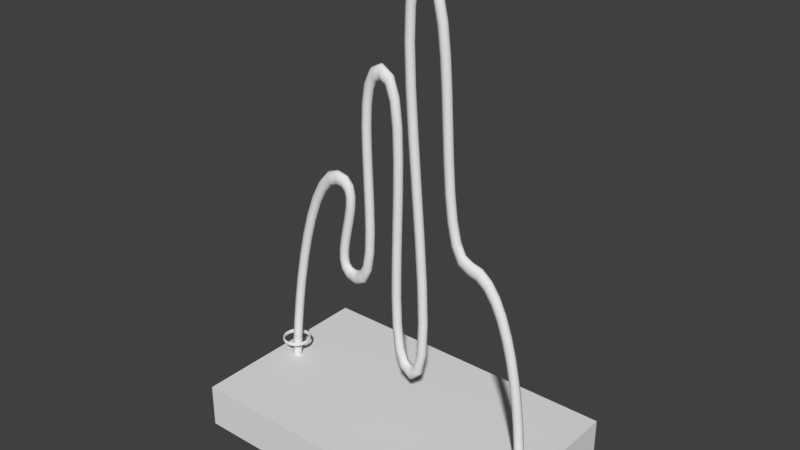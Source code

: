 # Source: WireLoopS.blend  (saved by Blender 2.78.0; exported with 4.5.12 LTS)
import bpy
from mathutils import Matrix  # noqa: F401  (used for matrix-valued properties, if any)

bpy.ops.wm.read_factory_settings(use_empty=True)
scene = bpy.context.scene
scene.name = 'Scene'

# ---- collections
col_collection_1 = bpy.data.collections.new('Collection 1'); scene.collection.children.link(col_collection_1)

# ---- materials (node trees are filled in below, after node groups)
mat_wood = bpy.data.materials.new('Wood')
mat_wood.alpha_threshold = 0.0
mat_wood.use_transparent_shadow = False
mat_wood.roughness = 0.5
mat_coppertube = bpy.data.materials.new('CopperTube')
mat_coppertube.alpha_threshold = 0.0
mat_coppertube.use_transparent_shadow = False
mat_coppertube.roughness = 0.5
mat_copperwire = bpy.data.materials.new('CopperWire')
mat_copperwire.alpha_threshold = 0.0
mat_copperwire.use_transparent_shadow = False
mat_copperwire.roughness = 0.5

# ---- material node trees

# ---- world
world_world = bpy.data.worlds.new('World'); scene.world = world_world
world_world.color = (0.05088, 0.05088, 0.05088)
world_world.use_sun_shadow = False
world_world.sun_shadow_jitter_overblur = 0.0
world_world.cycles.sampling_method = 'MANUAL'

# ---- meshes
me_cube_001 = bpy.data.meshes.new('Cube.001')
me_cube_001.from_pydata([(3.827, 2.334, -0.971), (3.827, -2.334, -0.971), (-3.827, -2.334, -0.971), (-3.827, 2.334, -0.971), (3.827, 2.334, 0.08399), (3.827, -2.334, 0.08399), (-3.827, -2.334, 0.08399), (-3.827, 2.334, 0.08399)], [], [(0, 1, 2, 3), (4, 7, 6, 5), (0, 4, 5, 1), (1, 5, 6, 2), (2, 6, 7, 3), (4, 0, 3, 7)])
_uv = me_cube_001.uv_layers.new(name='UVMap')
_uv.uv.foreach_set('vector', [0.8, 0.1592, 1.0, 0.1592, 1.0, 0.3184, 0.8, 0.3184, 1.0, 0.0, 1.0, 0.1592, 0.8, 0.1592, 0.8, 3.796e-08, 0.4, 0.0, 0.4, 1.0, 0.2, 1.0, 0.2, 0.0, 0.4, 1.0, 0.4, 0.0, 0.6, 0.0, 0.6, 1.0, 2.027e-07, 1.0, 0.0, 2.847e-08, 0.2, 0.0, 0.2, 1.0, 0.8, 0.0, 0.8, 1.0, 0.6, 1.0, 0.6, 0.0])
me_cube_001.materials.append(mat_wood)
me_cube_001.use_remesh_preserve_volume = False
me_cube_001.use_remesh_preserve_attributes = False
me_cube_001.use_mirror_vertex_groups = False
me_cube_001.update()
me_mesh = bpy.data.meshes.new('Mesh')
me_mesh.from_pydata([(0.0903, 1.606e-07, -3.674), (0.1224, -0.07779, -3.678), (0.2, -0.11, -3.688), (0.2776, -0.07779, -3.698), (0.3097, 1.618e-07, -3.702), (0.2776, 0.07779, -3.698), (0.2, 0.11, -3.688), (0.1224, 0.07779, -3.678), (0.1016, 1.459e-07, -3.339), (0.1337, -0.07779, -3.343), (0.2113, -0.11, -3.353), (0.2889, -0.07779, -3.362), (0.321, 1.472e-07, -3.366), (0.2889, 0.07779, -3.362), (0.2113, 0.11, -3.353), (0.1337, 0.07779, -3.343), (0.136, 1.259e-07, -2.881), (0.1679, -0.07779, -2.888), (0.245, -0.11, -2.904), (0.3221, -0.07779, -2.92), (0.354, 1.279e-07, -2.927), (0.3221, 0.07779, -2.92), (0.245, 0.11, -2.904), (0.1679, 0.07779, -2.888), (0.1924, 1.023e-07, -2.34), (0.2242, -0.07779, -2.349), (0.3008, -0.11, -2.37), (0.3773, -0.07779, -2.391), (0.4091, 1.049e-07, -2.4), (0.3773, 0.07779, -2.391), (0.3008, 0.11, -2.37), (0.2242, 0.07779, -2.349), (0.2708, 7.611e-08, -1.741), (0.3023, -0.07779, -1.752), (0.3783, -0.11, -1.777), (0.4543, -0.07779, -1.803), (0.4857, 7.929e-08, -1.814), (0.4543, 0.07779, -1.803), (0.3783, 0.11, -1.777), (0.3023, 0.07779, -1.752), (0.371, 4.852e-08, -1.11), (0.4021, -0.07779, -1.123), (0.4773, -0.11, -1.153), (0.5524, -0.07779, -1.184), (0.5836, 5.232e-08, -1.197), (0.5524, 0.07779, -1.184), (0.4773, 0.11, -1.153), (0.4021, 0.07779, -1.123), (0.4927, 2.068e-08, -0.4731), (0.5234, -0.07779, -0.4883), (0.5974, -0.11, -0.525), (0.6714, -0.07779, -0.5616), (0.7021, 2.521e-08, -0.5768), (0.6714, 0.07779, -0.5616), (0.5974, 0.11, -0.525), (0.5234, 0.07779, -0.4883), (0.6361, -6.264e-09, 0.1433), (0.6661, -0.07779, 0.125), (0.7384, -0.11, 0.08086), (0.8107, -0.07779, 0.03671), (0.8406, -8.049e-10, 0.01841), (0.8107, 0.07779, 0.03671), (0.7384, 0.11, 0.08086), (0.6661, 0.07779, 0.125), (0.8017, -3.119e-08, 0.7135), (0.8305, -0.07779, 0.6911), (0.8999, -0.11, 0.6369), (0.9693, -0.07779, 0.5828), (0.998, -2.449e-08, 0.5604), (0.9693, 0.07779, 0.5828), (0.8999, 0.11, 0.6369), (0.8305, 0.07779, 0.6911), (0.9909, -5.3e-08, 1.212), (1.017, -0.07779, 1.184), (1.082, -0.11, 1.116), (1.146, -0.07779, 1.048), (1.172, -4.458e-08, 1.02), (1.146, 0.07779, 1.048), (1.082, 0.11, 1.116), (1.017, 0.07779, 1.184), (1.207, -7.06e-08, 1.615), (1.229, -0.07779, 1.579), (1.283, -0.11, 1.492), (1.337, -0.07779, 1.404), (1.359, -5.98e-08, 1.368), (1.337, 0.07779, 1.404), (1.283, 0.11, 1.492), (1.229, 0.07779, 1.579), (1.458, -8.271e-08, 1.892), (1.471, -0.07779, 1.846), (1.504, -0.11, 1.736), (1.537, -0.07779, 1.626), (1.551, -6.906e-08, 1.58), (1.537, 0.07779, 1.626), (1.504, 0.11, 1.736), (1.471, 0.07779, 1.846), (1.74, -8.715e-08, 1.994), (1.742, -0.07779, 1.944), (1.745, -0.11, 1.822), (1.748, -0.07779, 1.701), (1.749, -7.218e-08, 1.651), (1.748, 0.07779, 1.701), (1.745, 0.11, 1.822), (1.742, 0.07779, 1.944), (1.989, -8.46e-08, 1.935), (1.976, -0.07779, 1.889), (1.945, -0.11, 1.775), (1.914, -0.07779, 1.662), (1.902, -7.061e-08, 1.615), (1.914, 0.07779, 1.662), (1.945, 0.11, 1.775), (1.976, 0.07779, 1.889), (2.151, -7.66e-08, 1.752), (2.124, -0.07779, 1.722), (2.058, -0.11, 1.648), (1.992, -0.07779, 1.574), (1.965, -6.749e-08, 1.544), (1.992, 0.07779, 1.574), (2.058, 0.11, 1.648), (2.124, 0.07779, 1.722), (2.212, -6.469e-08, 1.48), (2.18, -0.07779, 1.473), (2.101, -0.11, 1.457), (2.022, -0.07779, 1.441), (1.99, -6.267e-08, 1.434), (2.022, 0.07779, 1.441), (2.101, 0.11, 1.457), (2.18, 0.07779, 1.473), (2.201, -5.208e-08, 1.191), (2.169, -0.07779, 1.199), (2.091, -0.11, 1.217), (2.014, -0.07779, 1.236), (1.982, -5.434e-08, 1.243), (2.014, 0.07779, 1.236), (2.091, 0.11, 1.217), (2.169, 0.07779, 1.199), (2.153, -3.929e-08, 0.8988), (2.122, -0.07779, 0.9126), (2.047, -0.11, 0.9457), (1.972, -0.07779, 0.9789), (1.941, -4.339e-08, 0.9927), (1.972, 0.07779, 0.9789), (2.047, 0.11, 0.9457), (2.122, 0.07779, 0.9126), (2.089, -2.646e-08, 0.6054), (2.059, -0.07779, 0.6208), (1.985, -0.11, 0.6581), (1.911, -0.07779, 0.6954), (1.88, -3.107e-08, 0.7109), (1.911, 0.07779, 0.6954), (1.985, 0.11, 0.6581), (2.059, 0.07779, 0.6208), (2.028, -1.414e-08, 0.3236), (1.997, -0.07779, 0.3373), (1.923, -0.11, 0.3705), (1.848, -0.07779, 0.4037), (1.817, -1.825e-08, 0.4174), (1.848, 0.07779, 0.4037), (1.923, 0.11, 0.3705), (1.997, 0.07779, 0.3373), (1.987, -3.194e-09, 0.07308), (1.955, -0.07779, 0.08065), (1.878, -0.11, 0.09893), (1.801, -0.07779, 0.1172), (1.769, -5.454e-09, 0.1248), (1.801, 0.07779, 0.1172), (1.878, 0.11, 0.09893), (1.955, 0.07779, 0.08065), (1.98, 5.138e-09, -0.1176), (1.947, -0.07779, -0.1243), (1.869, -0.11, -0.1406), (1.79, -0.07779, -0.1569), (1.757, 7.151e-09, -0.1636), (1.79, 0.07779, -0.1569), (1.869, 0.11, -0.1406), (1.947, 0.07779, -0.1243), (2.004, 9.952e-09, -0.2277), (1.977, -0.07779, -0.2582), (1.911, -0.11, -0.332), (1.846, -0.07779, -0.4057), (1.819, 1.907e-08, -0.4362), (1.846, 0.07779, -0.4057), (1.911, 0.11, -0.332), (1.977, 0.07779, -0.2582), (2.068, 1.308e-08, -0.2992), (2.055, -0.07779, -0.3461), (2.024, -0.11, -0.4592), (1.994, -0.07779, -0.5723), (1.981, 2.707e-08, -0.6192), (1.994, 0.07779, -0.5723), (2.024, 0.11, -0.4592), (2.055, 0.07779, -0.3461), (2.216, 1.46e-08, -0.3341), (2.219, -0.07779, -0.3845), (2.225, -0.11, -0.5062), (2.231, -0.07779, -0.628), (2.233, 2.966e-08, -0.6784), (2.231, 0.07779, -0.628), (2.225, 0.11, -0.5062), (2.219, 0.07779, -0.3845), (2.364, 1.155e-08, -0.2642), (2.384, -0.07779, -0.3064), (2.431, -0.11, -0.4084), (2.479, -0.07779, -0.5103), (2.499, 2.415e-08, -0.5525), (2.479, 0.07779, -0.5103), (2.431, 0.11, -0.4084), (2.384, 0.07779, -0.3064), (2.46, 2.715e-09, -0.06212), (2.49, -0.07779, -0.08344), (2.561, -0.11, -0.1349), (2.633, -0.07779, -0.1864), (2.663, 9.079e-09, -0.2077), (2.633, 0.07779, -0.1864), (2.561, 0.11, -0.1349), (2.49, 0.07779, -0.08344), (2.521, -1.336e-08, 0.3056), (2.553, -0.07779, 0.2978), (2.63, -0.11, 0.279), (2.707, -0.07779, 0.2602), (2.739, -1.103e-08, 0.2524), (2.707, 0.07779, 0.2602), (2.63, 0.11, 0.279), (2.553, 0.07779, 0.2978), (2.543, -3.506e-08, 0.8022), (2.575, -0.07779, 0.801), (2.653, -0.11, 0.7982), (2.731, -0.07779, 0.7955), (2.763, -3.472e-08, 0.7943), (2.731, 0.07779, 0.7955), (2.653, 0.11, 0.7982), (2.575, 0.07779, 0.801), (2.535, -6.038e-08, 1.381), (2.567, -0.07779, 1.383), (2.645, -0.11, 1.388), (2.723, -0.07779, 1.392), (2.755, -6.094e-08, 1.394), (2.723, 0.07779, 1.392), (2.645, 0.11, 1.388), (2.567, 0.07779, 1.383), (2.512, -8.755e-08, 2.003), (2.544, -0.07779, 2.006), (2.622, -0.11, 2.012), (2.7, -0.07779, 2.019), (2.732, -8.838e-08, 2.022), (2.7, 0.07779, 2.019), (2.622, 0.11, 2.012), (2.544, 0.07779, 2.006), (2.489, -1.15e-07, 2.63), (2.521, -0.07779, 2.632), (2.599, -0.11, 2.637), (2.677, -0.07779, 2.641), (2.709, -1.155e-07, 2.643), (2.677, 0.07779, 2.641), (2.599, 0.11, 2.637), (2.521, 0.07779, 2.632), (2.481, -1.412e-07, 3.23), (2.513, -0.07779, 3.229), (2.591, -0.11, 3.226), (2.669, -0.07779, 3.224), (2.701, -1.409e-07, 3.222), (2.669, 0.07779, 3.224), (2.591, 0.11, 3.226), (2.513, 0.07779, 3.229), (2.505, -1.649e-07, 3.772), (2.537, -0.07779, 3.764), (2.614, -0.11, 3.746), (2.691, -0.07779, 3.727), (2.723, -1.626e-07, 3.719), (2.691, 0.07779, 3.727), (2.614, 0.11, 3.746), (2.537, 0.07779, 3.764), (2.581, -1.85e-07, 4.232), (2.611, -0.07779, 4.211), (2.683, -0.11, 4.16), (2.754, -0.07779, 4.108), (2.784, -1.786e-07, 4.087), (2.754, 0.07779, 4.108), (2.683, 0.11, 4.16), (2.611, 0.07779, 4.211), (2.745, -2.001e-07, 4.577), (2.765, -0.07779, 4.535), (2.813, -0.11, 4.433), (2.86, -0.07779, 4.331), (2.88, -1.875e-07, 4.289), (2.86, 0.07779, 4.331), (2.813, 0.11, 4.433), (2.765, 0.07779, 4.535), (3.026, -2.059e-07, 4.71), (3.024, -0.07779, 4.658), (3.019, -0.11, 4.531), (3.015, -0.07779, 4.404), (3.013, -1.902e-07, 4.352), (3.015, 0.07779, 4.404), (3.019, 0.11, 4.531), (3.024, 0.07779, 4.658), (3.305, -1.978e-07, 4.525), (3.282, -0.07779, 4.486), (3.226, -0.11, 4.394), (3.17, -0.07779, 4.301), (3.147, -1.863e-07, 4.263), (3.17, 0.07779, 4.301), (3.226, 0.11, 4.394), (3.282, 0.07779, 4.486), (3.462, -1.781e-07, 4.074), (3.431, -0.07779, 4.057), (3.357, -0.11, 4.017), (3.283, -0.07779, 3.977), (3.252, -1.731e-07, 3.961), (3.283, 0.07779, 3.977), (3.357, 0.11, 4.017), (3.431, 0.07779, 4.057), (3.537, -1.517e-07, 3.469), (3.505, -0.07779, 3.464), (3.427, -0.11, 3.449), (3.35, -0.07779, 3.435), (3.318, -1.499e-07, 3.429), (3.35, 0.07779, 3.435), (3.427, 0.11, 3.449), (3.505, 0.07779, 3.464), (3.562, -1.198e-07, 2.741), (3.53, -0.07779, 2.74), (3.452, -0.11, 2.738), (3.374, -0.07779, 2.735), (3.342, -1.195e-07, 2.734), (3.374, 0.07779, 2.735), (3.452, 0.11, 2.738), (3.53, 0.07779, 2.74), (3.556, -8.422e-08, 1.927), (3.524, -0.07779, 1.928), (3.446, -0.11, 1.931), (3.368, -0.07779, 1.934), (3.336, -8.458e-08, 1.935), (3.368, 0.07779, 1.934), (3.446, 0.11, 1.931), (3.524, 0.07779, 1.928), (3.535, -4.675e-08, 1.069), (3.502, -0.07779, 1.071), (3.425, -0.11, 1.076), (3.347, -0.07779, 1.08), (3.315, -4.73e-08, 1.082), (3.347, 0.07779, 1.08), (3.425, 0.11, 1.076), (3.502, 0.07779, 1.071), (3.514, -9.47e-09, 0.2167), (3.481, -0.07779, 0.2179), (3.404, -0.11, 0.2208), (3.326, -0.07779, 0.2237), (3.294, -9.83e-09, 0.2249), (3.326, 0.07779, 0.2237), (3.404, 0.11, 0.2208), (3.481, 0.07779, 0.2179), (3.508, 2.548e-08, -0.5829), (3.476, -0.07779, -0.5839), (3.398, -0.11, -0.5864), (3.32, -0.07779, -0.5888), (3.288, 2.578e-08, -0.5899), (3.32, 0.07779, -0.5888), (3.398, 0.11, -0.5864), (3.476, 0.07779, -0.5839), (3.532, 5.585e-08, -1.278), (3.5, -0.07779, -1.284), (3.422, -0.11, -1.298), (3.345, -0.07779, -1.312), (3.313, 5.761e-08, -1.318), (3.345, 0.07779, -1.312), (3.422, 0.11, -1.298), (3.5, 0.07779, -1.284), (3.597, 7.909e-08, -1.809), (3.567, -0.07779, -1.826), (3.492, -0.11, -1.866), (3.418, -0.07779, -1.906), (3.387, 8.402e-08, -1.922), (3.418, 0.07779, -1.906), (3.492, 0.11, -1.866), (3.567, 0.07779, -1.826), (3.702, 9.228e-08, -2.111), (3.679, -0.07779, -2.15), (3.623, -0.11, -2.242), (3.567, -0.07779, -2.335), (3.544, 1.037e-07, -2.373), (3.567, 0.07779, -2.335), (3.623, 0.11, -2.242), (3.679, 0.07779, -2.15), (3.822, 9.576e-08, -2.191), (3.825, -0.07779, -2.246), (3.83, -0.11, -2.379), (3.836, -0.07779, -2.513), (3.838, 1.122e-07, -2.568), (3.836, 0.07779, -2.513), (3.83, 0.11, -2.379), (3.825, 0.07779, -2.246), (3.933, 9.135e-08, -2.09), (3.96, -0.07779, -2.123), (4.026, -0.11, -2.201), (4.091, -0.07779, -2.28), (4.118, 1.011e-07, -2.313), (4.091, 0.07779, -2.28), (4.026, 0.11, -2.201), (3.96, 0.07779, -2.123), (4.016, 7.331e-08, -1.677), (4.048, -0.07779, -1.686), (4.125, -0.11, -1.706), (4.202, -0.07779, -1.727), (4.234, 7.585e-08, -1.735), (4.202, 0.07779, -1.727), (4.125, 0.11, -1.706), (4.048, 0.07779, -1.686), (4.038, 4.189e-08, -0.9583), (4.07, -0.07779, -0.958), (4.148, -0.11, -0.9573), (4.226, -0.07779, -0.9567), (4.258, 4.181e-08, -0.9564), (4.226, 0.07779, -0.9567), (4.148, 0.11, -0.9573), (4.07, 0.07779, -0.958), (4.003, 1.397e-09, -0.03195), (4.035, -0.07779, -0.02795), (4.113, -0.11, -0.0183), (4.19, -0.07779, -0.008648), (4.222, 2.032e-10, -0.004648), (4.19, 0.07779, -0.008648), (4.113, 0.11, -0.0183), (4.035, 0.07779, -0.02795), (3.93, -4.495e-08, 1.028), (3.962, -0.07779, 1.034), (4.039, -0.11, 1.048), (4.116, -0.07779, 1.061), (4.148, -4.664e-08, 1.067), (4.116, 0.07779, 1.061), (4.039, 0.11, 1.048), (3.962, 0.07779, 1.034), (3.837, -9.424e-08, 2.156), (3.869, -0.07779, 2.162), (3.946, -0.11, 2.177), (4.023, -0.07779, 2.192), (4.055, -9.607e-08, 2.198), (4.023, 0.07779, 2.192), (3.946, 0.11, 2.177), (3.869, 0.07779, 2.162), (3.744, -1.437e-07, 3.287), (3.776, -0.07779, 3.292), (3.853, -0.11, 3.306), (3.931, -0.07779, 3.32), (3.963, -1.454e-07, 3.325), (3.931, 0.07779, 3.32), (3.853, 0.11, 3.306), (3.776, 0.07779, 3.292), (3.67, -1.905e-07, 4.358), (3.702, -0.07779, 4.362), (3.78, -0.11, 4.372), (3.857, -0.07779, 4.382), (3.889, -1.917e-07, 4.386), (3.857, 0.07779, 4.382), (3.78, 0.11, 4.372), (3.702, 0.07779, 4.362), (3.634, -2.321e-07, 5.31), (3.667, -0.07779, 5.31), (3.744, -0.11, 5.311), (3.822, -0.07779, 5.312), (3.855, -2.322e-07, 5.312), (3.822, 0.07779, 5.312), (3.744, 0.11, 5.311), (3.667, 0.07779, 5.31), (3.658, -2.662e-07, 6.089), (3.69, -0.07779, 6.08), (3.767, -0.11, 6.06), (3.844, -0.07779, 6.039), (3.876, -2.636e-07, 6.031), (3.844, 0.07779, 6.039), (3.767, 0.11, 6.06), (3.69, 0.07779, 6.08), (3.774, -2.914e-07, 6.666), (3.801, -0.07779, 6.634), (3.866, -0.11, 6.555), (3.932, -0.07779, 6.476), (3.959, -2.817e-07, 6.444), (3.932, 0.07779, 6.476), (3.866, 0.11, 6.555), (3.801, 0.07779, 6.634), (4.05, -3.024e-07, 6.918), (4.054, -0.07779, 6.864), (4.062, -0.11, 6.733), (4.07, -0.07779, 6.602), (4.074, -2.862e-07, 6.548), (4.07, 0.07779, 6.602), (4.062, 0.11, 6.733), (4.054, 0.07779, 6.864), (4.347, -2.954e-07, 6.757), (4.327, -0.07779, 6.716), (4.279, -0.11, 6.616), (4.231, -0.07779, 6.516), (4.211, -2.83e-07, 6.474), (4.231, 0.07779, 6.516), (4.279, 0.11, 6.616), (4.327, 0.07779, 6.716), (4.535, -2.786e-07, 6.375), (4.506, -0.07779, 6.351), (4.437, -0.11, 6.294), (4.367, -0.07779, 6.238), (4.338, -2.716e-07, 6.214), (4.367, 0.07779, 6.238), (4.437, 0.11, 6.294), (4.506, 0.07779, 6.351), (4.654, -2.559e-07, 5.853), (4.623, -0.07779, 5.841), (4.547, -0.11, 5.81), (4.472, -0.07779, 5.779), (4.441, -2.52e-07, 5.766), (4.472, 0.07779, 5.779), (4.547, 0.11, 5.81), (4.623, 0.07779, 5.841), (4.732, -2.285e-07, 5.228), (4.7, -0.07779, 5.221), (4.623, -0.11, 5.203), (4.546, -0.07779, 5.185), (4.514, -2.263e-07, 5.177), (4.546, 0.07779, 5.185), (4.623, 0.11, 5.203), (4.7, 0.07779, 5.221), (4.785, -1.98e-07, 4.531), (4.753, -0.07779, 4.526), (4.675, -0.11, 4.514), (4.598, -0.07779, 4.502), (4.566, -1.966e-07, 4.497), (4.598, 0.07779, 4.502), (4.675, 0.11, 4.514), (4.753, 0.07779, 4.526), (4.825, -1.66e-07, 3.798), (4.793, -0.07779, 3.794), (4.716, -0.11, 3.784), (4.638, -0.07779, 3.774), (4.606, -1.648e-07, 3.77), (4.638, 0.07779, 3.774), (4.716, 0.11, 3.784), (4.793, 0.07779, 3.794), (4.866, -1.343e-07, 3.071), (4.834, -0.07779, 3.066), (4.756, -0.11, 3.055), (4.679, -0.07779, 3.043), (4.647, -1.328e-07, 3.038), (4.679, 0.07779, 3.043), (4.756, 0.11, 3.055), (4.834, 0.07779, 3.066), (4.917, -1.045e-07, 2.391), (4.885, -0.07779, 2.384), (4.808, -0.11, 2.366), (4.731, -0.07779, 2.348), (4.699, -1.023e-07, 2.34), (4.731, 0.07779, 2.348), (4.808, 0.11, 2.366), (4.885, 0.07779, 2.384), (4.99, -7.879e-08, 1.802), (4.959, -0.07779, 1.79), (4.884, -0.11, 1.759), (4.809, -0.07779, 1.728), (4.777, -7.496e-08, 1.715), (4.809, 0.07779, 1.728), (4.884, 0.11, 1.759), (4.959, 0.07779, 1.79), (5.093, -5.919e-08, 1.354), (5.064, -0.07779, 1.331), (4.995, -0.11, 1.274), (4.925, -0.07779, 1.217), (4.897, -5.218e-08, 1.194), (4.925, 0.07779, 1.217), (4.995, 0.11, 1.274), (5.064, 0.07779, 1.331), (5.221, -4.783e-08, 1.094), (5.201, -0.07779, 1.053), (5.153, -0.11, 0.9526), (5.105, -0.07779, 0.8524), (5.085, -3.545e-08, 0.8109), (5.105, 0.07779, 0.8524), (5.153, 0.11, 0.9526), (5.201, 0.07779, 1.053), (5.397, -4.365e-08, 0.9986), (5.389, -0.07779, 0.9508), (5.369, -0.11, 0.8353), (5.35, -0.07779, 0.7198), (5.341, -2.937e-08, 0.672), (5.35, 0.07779, 0.7198), (5.369, 0.11, 0.8353), (5.389, 0.07779, 0.9508), (5.644, -4.078e-08, 0.9328), (5.634, -0.07779, 0.8856), (5.608, -0.11, 0.7717), (5.582, -0.07779, 0.6578), (5.571, -2.669e-08, 0.6107), (5.582, 0.07779, 0.6578), (5.608, 0.11, 0.7717), (5.634, 0.07779, 0.8856), (5.888, -3.205e-08, 0.7332), (5.869, -0.07779, 0.6927), (5.823, -0.11, 0.5951), (5.777, -0.07779, 0.4975), (5.759, -1.998e-08, 0.4571), (5.777, 0.07779, 0.4975), (5.823, 0.11, 0.5951), (5.869, 0.07779, 0.6927), (6.098, -1.898e-08, 0.4343), (6.074, -0.07779, 0.4013), (6.016, -0.11, 0.3217), (5.957, -0.07779, 0.2422), (5.933, -9.144e-09, 0.2092), (5.957, 0.07779, 0.2422), (6.016, 0.11, 0.3217), (6.074, 0.07779, 0.4013), (6.279, -2.551e-09, 0.05836), (6.252, -0.07779, 0.03183), (6.186, -0.11, -0.03219), (6.12, -0.07779, -0.09621), (6.093, 5.365e-09, -0.1227), (6.12, 0.07779, -0.09621), (6.186, 0.11, -0.03219), (6.252, 0.07779, 0.03183), (6.434, 1.65e-08, -0.3775), (6.405, -0.07779, -0.3988), (6.335, -0.11, -0.4504), (6.265, -0.07779, -0.5019), (6.236, 2.287e-08, -0.5233), (6.265, 0.07779, -0.5019), (6.335, 0.11, -0.4504), (6.405, 0.07779, -0.3988), (6.566, 3.749e-08, -0.8577), (6.536, -0.07779, -0.8749), (6.463, -0.11, -0.9165), (6.39, -0.07779, -0.9581), (6.359, 4.264e-08, -0.9754), (6.39, 0.07779, -0.9581), (6.463, 0.11, -0.9165), (6.536, 0.07779, -0.8749), (6.675, 5.976e-08, -1.367), (6.644, -0.07779, -1.381), (6.57, -0.11, -1.414), (6.495, -0.07779, -1.448), (6.464, 6.39e-08, -1.462), (6.495, 0.07779, -1.448), (6.57, 0.11, -1.414), (6.644, 0.07779, -1.381), (6.763, 8.263e-08, -1.89), (6.732, -0.07779, -1.901), (6.656, -0.11, -1.928), (6.58, -0.07779, -1.954), (6.549, 8.591e-08, -1.965), (6.58, 0.07779, -1.954), (6.656, 0.11, -1.928), (6.732, 0.07779, -1.901), (6.831, 1.054e-07, -2.412), (6.8, -0.07779, -2.42), (6.723, -0.11, -2.44), (6.646, -0.07779, -2.461), (6.615, 1.079e-07, -2.469), (6.646, 0.07779, -2.461), (6.723, 0.11, -2.44), (6.8, 0.07779, -2.42), (6.88, 1.274e-07, -2.916), (6.848, -0.07779, -2.922), (6.771, -0.11, -2.936), (6.693, -0.07779, -2.95), (6.661, 1.292e-07, -2.956), (6.693, 0.07779, -2.95), (6.771, 0.11, -2.936), (6.848, 0.07779, -2.922), (6.909, 1.48e-07, -3.387), (6.877, -0.07779, -3.39), (6.799, -0.11, -3.398), (6.722, -0.07779, -3.406), (6.689, 1.49e-07, -3.409), (6.722, 0.07779, -3.406), (6.799, 0.11, -3.398), (6.877, 0.07779, -3.39), (6.919, 1.661e-07, -3.799), (6.887, -0.07779, -3.803), (6.809, -0.11, -3.811), (6.732, -0.07779, -3.818), (6.7, 1.671e-07, -3.822), (6.732, 0.07779, -3.818), (6.809, 0.11, -3.811), (6.887, 0.07779, -3.803)], [], [(0, 8, 15, 7), (8, 0, 1, 9), (2, 10, 9, 1), (3, 11, 10, 2), (4, 12, 11, 3), (5, 13, 12, 4), (6, 14, 13, 5), (7, 15, 14, 6), (8, 16, 23, 15), (9, 17, 16, 8), (10, 18, 17, 9), (11, 19, 18, 10), (12, 20, 19, 11), (13, 21, 20, 12), (14, 22, 21, 13), (15, 23, 22, 14), (16, 24, 31, 23), (17, 25, 24, 16), (18, 26, 25, 17), (19, 27, 26, 18), (20, 28, 27, 19), (21, 29, 28, 20), (22, 30, 29, 21), (23, 31, 30, 22), (24, 32, 39, 31), (25, 33, 32, 24), (26, 34, 33, 25), (27, 35, 34, 26), (28, 36, 35, 27), (29, 37, 36, 28), (30, 38, 37, 29), (31, 39, 38, 30), (32, 40, 47, 39), (33, 41, 40, 32), (34, 42, 41, 33), (35, 43, 42, 34), (36, 44, 43, 35), (37, 45, 44, 36), (38, 46, 45, 37), (39, 47, 46, 38), (40, 48, 55, 47), (41, 49, 48, 40), (42, 50, 49, 41), (43, 51, 50, 42), (44, 52, 51, 43), (45, 53, 52, 44), (46, 54, 53, 45), (47, 55, 54, 46), (48, 56, 63, 55), (49, 57, 56, 48), (50, 58, 57, 49), (51, 59, 58, 50), (52, 60, 59, 51), (53, 61, 60, 52), (54, 62, 61, 53), (55, 63, 62, 54), (56, 64, 71, 63), (57, 65, 64, 56), (58, 66, 65, 57), (59, 67, 66, 58), (60, 68, 67, 59), (61, 69, 68, 60), (62, 70, 69, 61), (63, 71, 70, 62), (64, 72, 79, 71), (65, 73, 72, 64), (66, 74, 73, 65), (67, 75, 74, 66), (68, 76, 75, 67), (69, 77, 76, 68), (70, 78, 77, 69), (71, 79, 78, 70), (72, 80, 87, 79), (73, 81, 80, 72), (74, 82, 81, 73), (75, 83, 82, 74), (76, 84, 83, 75), (77, 85, 84, 76), (78, 86, 85, 77), (79, 87, 86, 78), (80, 88, 95, 87), (81, 89, 88, 80), (82, 90, 89, 81), (83, 91, 90, 82), (84, 92, 91, 83), (85, 93, 92, 84), (86, 94, 93, 85), (87, 95, 94, 86), (88, 96, 103, 95), (89, 97, 96, 88), (90, 98, 97, 89), (91, 99, 98, 90), (92, 100, 99, 91), (93, 101, 100, 92), (94, 102, 101, 93), (95, 103, 102, 94), (96, 104, 111, 103), (97, 105, 104, 96), (98, 106, 105, 97), (99, 107, 106, 98), (100, 108, 107, 99), (101, 109, 108, 100), (102, 110, 109, 101), (103, 111, 110, 102), (104, 112, 119, 111), (105, 113, 112, 104), (106, 114, 113, 105), (107, 115, 114, 106), (108, 116, 115, 107), (109, 117, 116, 108), (110, 118, 117, 109), (111, 119, 118, 110), (112, 120, 127, 119), (113, 121, 120, 112), (114, 122, 121, 113), (115, 123, 122, 114), (116, 124, 123, 115), (117, 125, 124, 116), (118, 126, 125, 117), (119, 127, 126, 118), (120, 128, 135, 127), (121, 129, 128, 120), (122, 130, 129, 121), (123, 131, 130, 122), (124, 132, 131, 123), (125, 133, 132, 124), (126, 134, 133, 125), (127, 135, 134, 126), (128, 136, 143, 135), (129, 137, 136, 128), (130, 138, 137, 129), (131, 139, 138, 130), (132, 140, 139, 131), (133, 141, 140, 132), (134, 142, 141, 133), (135, 143, 142, 134), (136, 144, 151, 143), (137, 145, 144, 136), (138, 146, 145, 137), (139, 147, 146, 138), (140, 148, 147, 139), (141, 149, 148, 140), (142, 150, 149, 141), (143, 151, 150, 142), (144, 152, 159, 151), (145, 153, 152, 144), (146, 154, 153, 145), (147, 155, 154, 146), (148, 156, 155, 147), (149, 157, 156, 148), (150, 158, 157, 149), (151, 159, 158, 150), (152, 160, 167, 159), (153, 161, 160, 152), (154, 162, 161, 153), (155, 163, 162, 154), (156, 164, 163, 155), (157, 165, 164, 156), (158, 166, 165, 157), (159, 167, 166, 158), (160, 168, 175, 167), (161, 169, 168, 160), (162, 170, 169, 161), (163, 171, 170, 162), (164, 172, 171, 163), (165, 173, 172, 164), (166, 174, 173, 165), (167, 175, 174, 166), (168, 176, 183, 175), (169, 177, 176, 168), (170, 178, 177, 169), (171, 179, 178, 170), (172, 180, 179, 171), (173, 181, 180, 172), (174, 182, 181, 173), (175, 183, 182, 174), (176, 184, 191, 183), (177, 185, 184, 176), (178, 186, 185, 177), (179, 187, 186, 178), (180, 188, 187, 179), (181, 189, 188, 180), (182, 190, 189, 181), (183, 191, 190, 182), (184, 192, 199, 191), (185, 193, 192, 184), (186, 194, 193, 185), (187, 195, 194, 186), (188, 196, 195, 187), (189, 197, 196, 188), (190, 198, 197, 189), (191, 199, 198, 190), (192, 200, 207, 199), (193, 201, 200, 192), (194, 202, 201, 193), (195, 203, 202, 194), (196, 204, 203, 195), (197, 205, 204, 196), (198, 206, 205, 197), (199, 207, 206, 198), (200, 208, 215, 207), (201, 209, 208, 200), (202, 210, 209, 201), (203, 211, 210, 202), (204, 212, 211, 203), (205, 213, 212, 204), (206, 214, 213, 205), (207, 215, 214, 206), (208, 216, 223, 215), (209, 217, 216, 208), (210, 218, 217, 209), (211, 219, 218, 210), (212, 220, 219, 211), (213, 221, 220, 212), (214, 222, 221, 213), (215, 223, 222, 214), (216, 224, 231, 223), (217, 225, 224, 216), (218, 226, 225, 217), (219, 227, 226, 218), (220, 228, 227, 219), (221, 229, 228, 220), (222, 230, 229, 221), (223, 231, 230, 222), (224, 232, 239, 231), (225, 233, 232, 224), (226, 234, 233, 225), (227, 235, 234, 226), (228, 236, 235, 227), (229, 237, 236, 228), (230, 238, 237, 229), (231, 239, 238, 230), (232, 240, 247, 239), (233, 241, 240, 232), (234, 242, 241, 233), (235, 243, 242, 234), (236, 244, 243, 235), (237, 245, 244, 236), (238, 246, 245, 237), (239, 247, 246, 238), (240, 248, 255, 247), (241, 249, 248, 240), (242, 250, 249, 241), (243, 251, 250, 242), (244, 252, 251, 243), (245, 253, 252, 244), (246, 254, 253, 245), (247, 255, 254, 246), (248, 256, 263, 255), (249, 257, 256, 248), (250, 258, 257, 249), (251, 259, 258, 250), (252, 260, 259, 251), (253, 261, 260, 252), (254, 262, 261, 253), (255, 263, 262, 254), (256, 264, 271, 263), (257, 265, 264, 256), (258, 266, 265, 257), (259, 267, 266, 258), (260, 268, 267, 259), (261, 269, 268, 260), (262, 270, 269, 261), (263, 271, 270, 262), (264, 272, 279, 271), (265, 273, 272, 264), (266, 274, 273, 265), (267, 275, 274, 266), (268, 276, 275, 267), (269, 277, 276, 268), (270, 278, 277, 269), (271, 279, 278, 270), (272, 280, 287, 279), (273, 281, 280, 272), (274, 282, 281, 273), (275, 283, 282, 274), (276, 284, 283, 275), (277, 285, 284, 276), (278, 286, 285, 277), (279, 287, 286, 278), (280, 288, 295, 287), (281, 289, 288, 280), (282, 290, 289, 281), (283, 291, 290, 282), (284, 292, 291, 283), (285, 293, 292, 284), (286, 294, 293, 285), (287, 295, 294, 286), (288, 296, 303, 295), (289, 297, 296, 288), (290, 298, 297, 289), (291, 299, 298, 290), (292, 300, 299, 291), (293, 301, 300, 292), (294, 302, 301, 293), (295, 303, 302, 294), (296, 304, 311, 303), (297, 305, 304, 296), (298, 306, 305, 297), (299, 307, 306, 298), (300, 308, 307, 299), (301, 309, 308, 300), (302, 310, 309, 301), (303, 311, 310, 302), (304, 312, 319, 311), (305, 313, 312, 304), (306, 314, 313, 305), (307, 315, 314, 306), (308, 316, 315, 307), (309, 317, 316, 308), (310, 318, 317, 309), (311, 319, 318, 310), (312, 320, 327, 319), (313, 321, 320, 312), (314, 322, 321, 313), (315, 323, 322, 314), (316, 324, 323, 315), (317, 325, 324, 316), (318, 326, 325, 317), (319, 327, 326, 318), (320, 328, 335, 327), (321, 329, 328, 320), (322, 330, 329, 321), (323, 331, 330, 322), (324, 332, 331, 323), (325, 333, 332, 324), (326, 334, 333, 325), (327, 335, 334, 326), (328, 336, 343, 335), (329, 337, 336, 328), (330, 338, 337, 329), (331, 339, 338, 330), (332, 340, 339, 331), (333, 341, 340, 332), (334, 342, 341, 333), (335, 343, 342, 334), (336, 344, 351, 343), (337, 345, 344, 336), (338, 346, 345, 337), (339, 347, 346, 338), (340, 348, 347, 339), (341, 349, 348, 340), (342, 350, 349, 341), (343, 351, 350, 342), (344, 352, 359, 351), (345, 353, 352, 344), (346, 354, 353, 345), (347, 355, 354, 346), (348, 356, 355, 347), (349, 357, 356, 348), (350, 358, 357, 349), (351, 359, 358, 350), (352, 360, 367, 359), (353, 361, 360, 352), (354, 362, 361, 353), (355, 363, 362, 354), (356, 364, 363, 355), (357, 365, 364, 356), (358, 366, 365, 357), (359, 367, 366, 358), (360, 368, 375, 367), (361, 369, 368, 360), (362, 370, 369, 361), (363, 371, 370, 362), (364, 372, 371, 363), (365, 373, 372, 364), (366, 374, 373, 365), (367, 375, 374, 366), (368, 376, 383, 375), (369, 377, 376, 368), (370, 378, 377, 369), (371, 379, 378, 370), (372, 380, 379, 371), (373, 381, 380, 372), (374, 382, 381, 373), (375, 383, 382, 374), (376, 384, 391, 383), (377, 385, 384, 376), (378, 386, 385, 377), (379, 387, 386, 378), (380, 388, 387, 379), (381, 389, 388, 380), (382, 390, 389, 381), (383, 391, 390, 382), (384, 392, 399, 391), (385, 393, 392, 384), (386, 394, 393, 385), (387, 395, 394, 386), (388, 396, 395, 387), (389, 397, 396, 388), (390, 398, 397, 389), (391, 399, 398, 390), (392, 400, 407, 399), (393, 401, 400, 392), (394, 402, 401, 393), (395, 403, 402, 394), (396, 404, 403, 395), (397, 405, 404, 396), (398, 406, 405, 397), (399, 407, 406, 398), (400, 408, 415, 407), (401, 409, 408, 400), (402, 410, 409, 401), (403, 411, 410, 402), (404, 412, 411, 403), (405, 413, 412, 404), (406, 414, 413, 405), (407, 415, 414, 406), (408, 416, 423, 415), (409, 417, 416, 408), (410, 418, 417, 409), (411, 419, 418, 410), (412, 420, 419, 411), (413, 421, 420, 412), (414, 422, 421, 413), (415, 423, 422, 414), (416, 424, 431, 423), (417, 425, 424, 416), (418, 426, 425, 417), (419, 427, 426, 418), (420, 428, 427, 419), (421, 429, 428, 420), (422, 430, 429, 421), (423, 431, 430, 422), (424, 432, 439, 431), (425, 433, 432, 424), (426, 434, 433, 425), (427, 435, 434, 426), (428, 436, 435, 427), (429, 437, 436, 428), (430, 438, 437, 429), (431, 439, 438, 430), (432, 440, 447, 439), (433, 441, 440, 432), (434, 442, 441, 433), (435, 443, 442, 434), (436, 444, 443, 435), (437, 445, 444, 436), (438, 446, 445, 437), (439, 447, 446, 438), (440, 448, 455, 447), (441, 449, 448, 440), (442, 450, 449, 441), (443, 451, 450, 442), (444, 452, 451, 443), (445, 453, 452, 444), (446, 454, 453, 445), (447, 455, 454, 446), (448, 456, 463, 455), (449, 457, 456, 448), (450, 458, 457, 449), (451, 459, 458, 450), (452, 460, 459, 451), (453, 461, 460, 452), (454, 462, 461, 453), (455, 463, 462, 454), (456, 464, 471, 463), (457, 465, 464, 456), (458, 466, 465, 457), (459, 467, 466, 458), (460, 468, 467, 459), (461, 469, 468, 460), (462, 470, 469, 461), (463, 471, 470, 462), (464, 472, 479, 471), (465, 473, 472, 464), (466, 474, 473, 465), (467, 475, 474, 466), (468, 476, 475, 467), (469, 477, 476, 468), (470, 478, 477, 469), (471, 479, 478, 470), (472, 480, 487, 479), (473, 481, 480, 472), (474, 482, 481, 473), (475, 483, 482, 474), (476, 484, 483, 475), (477, 485, 484, 476), (478, 486, 485, 477), (479, 487, 486, 478), (480, 488, 495, 487), (481, 489, 488, 480), (482, 490, 489, 481), (483, 491, 490, 482), (484, 492, 491, 483), (485, 493, 492, 484), (486, 494, 493, 485), (487, 495, 494, 486), (488, 496, 503, 495), (489, 497, 496, 488), (490, 498, 497, 489), (491, 499, 498, 490), (492, 500, 499, 491), (493, 501, 500, 492), (494, 502, 501, 493), (495, 503, 502, 494), (496, 504, 511, 503), (497, 505, 504, 496), (498, 506, 505, 497), (499, 507, 506, 498), (500, 508, 507, 499), (501, 509, 508, 500), (502, 510, 509, 501), (503, 511, 510, 502), (504, 512, 519, 511), (505, 513, 512, 504), (506, 514, 513, 505), (507, 515, 514, 506), (508, 516, 515, 507), (509, 517, 516, 508), (510, 518, 517, 509), (511, 519, 518, 510), (512, 520, 527, 519), (513, 521, 520, 512), (514, 522, 521, 513), (515, 523, 522, 514), (516, 524, 523, 515), (517, 525, 524, 516), (518, 526, 525, 517), (519, 527, 526, 518), (520, 528, 535, 527), (521, 529, 528, 520), (522, 530, 529, 521), (523, 531, 530, 522), (524, 532, 531, 523), (525, 533, 532, 524), (526, 534, 533, 525), (527, 535, 534, 526), (528, 536, 543, 535), (529, 537, 536, 528), (530, 538, 537, 529), (531, 539, 538, 530), (532, 540, 539, 531), (533, 541, 540, 532), (534, 542, 541, 533), (535, 543, 542, 534), (536, 544, 551, 543), (537, 545, 544, 536), (538, 546, 545, 537), (539, 547, 546, 538), (540, 548, 547, 539), (541, 549, 548, 540), (542, 550, 549, 541), (543, 551, 550, 542), (544, 552, 559, 551), (545, 553, 552, 544), (546, 554, 553, 545), (547, 555, 554, 546), (548, 556, 555, 547), (549, 557, 556, 548), (550, 558, 557, 549), (551, 559, 558, 550), (552, 560, 567, 559), (553, 561, 560, 552), (554, 562, 561, 553), (555, 563, 562, 554), (556, 564, 563, 555), (557, 565, 564, 556), (558, 566, 565, 557), (559, 567, 566, 558), (560, 568, 575, 567), (561, 569, 568, 560), (562, 570, 569, 561), (563, 571, 570, 562), (564, 572, 571, 563), (565, 573, 572, 564), (566, 574, 573, 565), (567, 575, 574, 566), (568, 576, 583, 575), (569, 577, 576, 568), (570, 578, 577, 569), (571, 579, 578, 570), (572, 580, 579, 571), (573, 581, 580, 572), (574, 582, 581, 573), (575, 583, 582, 574), (576, 584, 591, 583), (577, 585, 584, 576), (578, 586, 585, 577), (579, 587, 586, 578), (580, 588, 587, 579), (581, 589, 588, 580), (582, 590, 589, 581), (583, 591, 590, 582), (584, 592, 599, 591), (585, 593, 592, 584), (586, 594, 593, 585), (587, 595, 594, 586), (588, 596, 595, 587), (589, 597, 596, 588), (590, 598, 597, 589), (591, 599, 598, 590), (592, 600, 607, 599), (593, 601, 600, 592), (594, 602, 601, 593), (595, 603, 602, 594), (596, 604, 603, 595), (597, 605, 604, 596), (598, 606, 605, 597), (599, 607, 606, 598), (600, 608, 615, 607), (601, 609, 608, 600), (602, 610, 609, 601), (603, 611, 610, 602), (604, 612, 611, 603), (605, 613, 612, 604), (606, 614, 613, 605), (607, 615, 614, 606), (608, 616, 623, 615), (609, 617, 616, 608), (610, 618, 617, 609), (611, 619, 618, 610), (612, 620, 619, 611), (613, 621, 620, 612), (614, 622, 621, 613), (615, 623, 622, 614), (616, 624, 631, 623), (617, 625, 624, 616), (618, 626, 625, 617), (619, 627, 626, 618), (620, 628, 627, 619), (621, 629, 628, 620), (622, 630, 629, 621), (623, 631, 630, 622), (624, 632, 639, 631), (625, 633, 632, 624), (626, 634, 633, 625), (627, 635, 634, 626), (628, 636, 635, 627), (629, 637, 636, 628), (630, 638, 637, 629), (631, 639, 638, 630), (632, 640, 647, 639), (633, 641, 640, 632), (634, 642, 641, 633), (635, 643, 642, 634), (636, 644, 643, 635), (637, 645, 644, 636), (638, 646, 645, 637), (639, 647, 646, 638), (640, 648, 655, 647), (641, 649, 648, 640), (642, 650, 649, 641), (643, 651, 650, 642), (644, 652, 651, 643), (645, 653, 652, 644), (646, 654, 653, 645), (647, 655, 654, 646), (648, 656, 663, 655), (649, 657, 656, 648), (650, 658, 657, 649), (651, 659, 658, 650), (652, 660, 659, 651), (653, 661, 660, 652), (654, 662, 661, 653), (655, 663, 662, 654), (656, 664, 671, 663), (657, 665, 664, 656), (658, 666, 665, 657), (659, 667, 666, 658), (660, 668, 667, 659), (661, 669, 668, 660), (662, 670, 669, 661), (663, 671, 670, 662), (664, 672, 679, 671), (665, 673, 672, 664), (666, 674, 673, 665), (667, 675, 674, 666), (668, 676, 675, 667), (669, 677, 676, 668), (670, 678, 677, 669), (671, 679, 678, 670)])
me_mesh.polygons.foreach_set('use_smooth', [True] * 672)
_uv = me_mesh.uv_layers.new(name='UVMap')
_uv.uv.foreach_set('vector', [0.9217, 0.6178, 0.9194, 0.6403, 0.9157, 0.6395, 0.9179, 0.617, 0.9194, 0.6403, 0.9217, 0.6178, 0.9271, 0.6182, 0.9249, 0.6406, 0.4163, 0.7188, 0.4162, 0.6962, 0.4204, 0.6956, 0.4205, 0.7182, 0.4108, 0.7193, 0.4107, 0.6967, 0.4162, 0.6962, 0.4163, 0.7188, 0.977, 0.8343, 0.9752, 0.8117, 0.9789, 0.811, 0.9807, 0.8335, 0.9715, 0.8345, 0.9697, 0.812, 0.9752, 0.8117, 0.977, 0.8343, 0.426, 0.7184, 0.4261, 0.6958, 0.4303, 0.6964, 0.4302, 0.7191, 0.4205, 0.7179, 0.4207, 0.6953, 0.4261, 0.6958, 0.426, 0.7184, 0.9194, 0.6403, 0.9169, 0.6709, 0.9132, 0.6699, 0.9157, 0.6395, 0.9249, 0.6406, 0.9224, 0.6711, 0.9169, 0.6709, 0.9194, 0.6403, 0.4162, 0.6962, 0.4148, 0.666, 0.419, 0.6649, 0.4204, 0.6956, 0.4107, 0.6967, 0.4093, 0.6669, 0.4148, 0.666, 0.4162, 0.6962, 0.9752, 0.8117, 0.9732, 0.7823, 0.977, 0.7813, 0.9789, 0.811, 0.9697, 0.812, 0.9677, 0.7824, 0.9732, 0.7823, 0.9752, 0.8117, 0.4261, 0.6958, 0.4275, 0.6656, 0.4317, 0.6667, 0.4303, 0.6964, 0.4207, 0.6953, 0.4221, 0.6647, 0.4275, 0.6656, 0.4261, 0.6958, 0.9169, 0.6709, 0.9143, 0.7072, 0.9106, 0.7061, 0.9132, 0.6699, 0.9224, 0.6711, 0.9198, 0.7073, 0.9143, 0.7072, 0.9169, 0.6709, 0.4148, 0.666, 0.4122, 0.6299, 0.4163, 0.6286, 0.419, 0.6649, 0.4093, 0.6669, 0.4068, 0.6312, 0.4122, 0.6299, 0.4148, 0.666, 0.9732, 0.7823, 0.9714, 0.7469, 0.9751, 0.7458, 0.977, 0.7813, 0.9677, 0.7824, 0.9659, 0.7468, 0.9714, 0.7469, 0.9732, 0.7823, 0.4275, 0.6656, 0.4301, 0.6296, 0.4343, 0.631, 0.4317, 0.6667, 0.4221, 0.6647, 0.4247, 0.6283, 0.4301, 0.6296, 0.4275, 0.6656, 0.9143, 0.7072, 0.9119, 0.7474, 0.9082, 0.7462, 0.9106, 0.7061, 0.9198, 0.7073, 0.9174, 0.7473, 0.9119, 0.7474, 0.9143, 0.7072, 0.4122, 0.6299, 0.4083, 0.59, 0.4125, 0.5883, 0.4163, 0.6286, 0.4068, 0.6312, 0.4029, 0.5915, 0.4083, 0.59, 0.4122, 0.6299, 0.9714, 0.7469, 0.9697, 0.7075, 0.9734, 0.7063, 0.9751, 0.7458, 0.9659, 0.7468, 0.9642, 0.7073, 0.9697, 0.7075, 0.9714, 0.7469, 0.4301, 0.6296, 0.434, 0.5896, 0.4381, 0.5913, 0.4343, 0.631, 0.4247, 0.6283, 0.4286, 0.588, 0.434, 0.5896, 0.4301, 0.6296, 0.9119, 0.7474, 0.9098, 0.7898, 0.906, 0.7884, 0.9082, 0.7462, 0.9174, 0.7473, 0.9153, 0.7896, 0.9098, 0.7898, 0.9119, 0.7474, 0.4083, 0.59, 0.4032, 0.5478, 0.4073, 0.5458, 0.4125, 0.5883, 0.4029, 0.5915, 0.3978, 0.5498, 0.4032, 0.5478, 0.4083, 0.59, 0.9697, 0.7075, 0.9683, 0.666, 0.9721, 0.6647, 0.9734, 0.7063, 0.9642, 0.7073, 0.9628, 0.6657, 0.9683, 0.666, 0.9697, 0.7075, 0.434, 0.5896, 0.4391, 0.5475, 0.4432, 0.5495, 0.4381, 0.5913, 0.4286, 0.588, 0.4338, 0.5456, 0.4391, 0.5475, 0.434, 0.5896, 0.9098, 0.7898, 0.9081, 0.8326, 0.9044, 0.8311, 0.906, 0.7884, 0.9153, 0.7896, 0.9137, 0.8323, 0.9081, 0.8326, 0.9098, 0.7898, 0.4032, 0.5478, 0.3967, 0.5054, 0.4008, 0.503, 0.4073, 0.5458, 0.3978, 0.5498, 0.3914, 0.5077, 0.3967, 0.5054, 0.4032, 0.5478, 0.9683, 0.666, 0.9675, 0.6243, 0.9712, 0.6228, 0.9721, 0.6647, 0.9628, 0.6657, 0.962, 0.6238, 0.9675, 0.6243, 0.9683, 0.666, 0.4391, 0.5475, 0.4456, 0.5051, 0.4496, 0.5075, 0.4432, 0.5495, 0.4338, 0.5456, 0.4403, 0.5027, 0.4456, 0.5051, 0.4391, 0.5475, 0.9081, 0.8326, 0.9073, 0.8741, 0.9036, 0.8724, 0.9044, 0.8311, 0.9137, 0.8323, 0.9128, 0.8736, 0.9073, 0.8741, 0.9081, 0.8326, 0.3967, 0.5054, 0.389, 0.4644, 0.3929, 0.4615, 0.4008, 0.503, 0.3914, 0.5077, 0.3838, 0.4673, 0.389, 0.4644, 0.3967, 0.5054, 0.9675, 0.6243, 0.9674, 0.5842, 0.9711, 0.5825, 0.9712, 0.6228, 0.962, 0.6238, 0.9618, 0.5835, 0.9674, 0.5842, 0.9675, 0.6243, 0.4456, 0.5051, 0.4534, 0.4641, 0.4573, 0.467, 0.4496, 0.5075, 0.4403, 0.5027, 0.4482, 0.4613, 0.4534, 0.4641, 0.4456, 0.5051, 0.4447, 0.4602, 0.4541, 0.4216, 0.4575, 0.423, 0.4482, 0.4613, 0.9128, 0.8736, 0.9128, 0.9117, 0.9073, 0.9126, 0.9073, 0.8741, 0.389, 0.4644, 0.3798, 0.4268, 0.3836, 0.4232, 0.3929, 0.4615, 0.3838, 0.4673, 0.3748, 0.4303, 0.3798, 0.4268, 0.389, 0.4644, 0.3803, 0.4684, 0.3714, 0.4317, 0.3748, 0.4303, 0.3838, 0.4673, 0.9618, 0.5835, 0.9625, 0.5467, 0.9681, 0.5477, 0.9674, 0.5842, 0.4534, 0.4641, 0.4625, 0.4265, 0.4663, 0.4301, 0.4573, 0.467, 0.4482, 0.4613, 0.4575, 0.423, 0.4625, 0.4265, 0.4534, 0.4641, 0.4541, 0.4216, 0.465, 0.3878, 0.4683, 0.3896, 0.4575, 0.423, 0.9128, 0.9117, 0.914, 0.9451, 0.9085, 0.9463, 0.9073, 0.9126, 0.3798, 0.4268, 0.3693, 0.3943, 0.3728, 0.3898, 0.3836, 0.4232, 0.3748, 0.4303, 0.3646, 0.3988, 0.3693, 0.3943, 0.3798, 0.4268, 0.3714, 0.4317, 0.3613, 0.4005, 0.3646, 0.3988, 0.3748, 0.4303, 0.9625, 0.5467, 0.9642, 0.5153, 0.9697, 0.5166, 0.9681, 0.5477, 0.4625, 0.4265, 0.473, 0.394, 0.4765, 0.3985, 0.4663, 0.4301, 0.4575, 0.423, 0.4683, 0.3896, 0.473, 0.394, 0.4625, 0.4265, 0.465, 0.3878, 0.4778, 0.3604, 0.4808, 0.3627, 0.4683, 0.3896, 0.914, 0.9451, 0.9166, 0.9719, 0.9111, 0.9737, 0.9085, 0.9463, 0.3693, 0.3943, 0.3574, 0.3688, 0.3602, 0.363, 0.3728, 0.3898, 0.3646, 0.3988, 0.3533, 0.3746, 0.3574, 0.3688, 0.3693, 0.3943, 0.3613, 0.4005, 0.3503, 0.3769, 0.3533, 0.3746, 0.3646, 0.3988, 0.9642, 0.5153, 0.9669, 0.4911, 0.9724, 0.493, 0.9697, 0.5166, 0.473, 0.394, 0.4849, 0.3685, 0.4878, 0.3743, 0.4765, 0.3985, 0.4683, 0.3896, 0.4808, 0.3627, 0.4849, 0.3685, 0.473, 0.394, 0.4778, 0.3604, 0.493, 0.3415, 0.4954, 0.3444, 0.4808, 0.3627, 0.9166, 0.9719, 0.9208, 0.9902, 0.9155, 0.9927, 0.9111, 0.9737, 0.3574, 0.3688, 0.344, 0.3521, 0.3456, 0.3447, 0.3602, 0.363, 0.3533, 0.3746, 0.3412, 0.3594, 0.344, 0.3521, 0.3574, 0.3688, 0.3503, 0.3769, 0.3387, 0.3624, 0.3412, 0.3594, 0.3533, 0.3746, 0.9669, 0.4911, 0.9708, 0.476, 0.976, 0.4786, 0.9724, 0.493, 0.4849, 0.3685, 0.4983, 0.3518, 0.4999, 0.3592, 0.4878, 0.3743, 0.4808, 0.3627, 0.4954, 0.3444, 0.4983, 0.3518, 0.4849, 0.3685, 0.493, 0.3415, 0.5104, 0.3343, 0.5121, 0.3375, 0.4954, 0.3444, 0.9208, 0.9902, 0.9271, 0.9972, 0.9221, 1.0, 0.9155, 0.9927, 0.344, 0.3521, 0.3292, 0.346, 0.329, 0.3378, 0.3456, 0.3447, 0.3412, 0.3594, 0.3282, 0.3541, 0.3292, 0.346, 0.344, 0.3521, 0.3387, 0.3624, 0.3265, 0.3573, 0.3282, 0.3541, 0.3412, 0.3594, 0.9708, 0.476, 0.9758, 0.4706, 0.9807, 0.4735, 0.976, 0.4786, 0.4983, 0.3518, 0.5131, 0.3456, 0.5128, 0.3538, 0.4999, 0.3592, 0.4954, 0.3444, 0.5121, 0.3375, 0.5131, 0.3456, 0.4983, 0.3518, 0.5104, 0.3343, 0.5259, 0.3379, 0.5267, 0.3409, 0.5121, 0.3375, 0.329, 0.3378, 0.3143, 0.3412, 0.3121, 0.3379, 0.3276, 0.3343, 0.3292, 0.346, 0.3167, 0.3489, 0.3143, 0.3412, 0.329, 0.3378, 0.3282, 0.3541, 0.3178, 0.3565, 0.3167, 0.3489, 0.3292, 0.346, 0.3265, 0.3573, 0.317, 0.3595, 0.3178, 0.3565, 0.3282, 0.3541, 0.5128, 0.3538, 0.5232, 0.3563, 0.521, 0.3595, 0.5115, 0.3573, 0.5131, 0.3456, 0.5256, 0.3486, 0.5232, 0.3563, 0.5128, 0.3538, 0.5121, 0.3375, 0.5267, 0.3409, 0.5256, 0.3486, 0.5131, 0.3456, 0.4303, 0.8728, 0.426, 0.8603, 0.4314, 0.8582, 0.4353, 0.8696, 0.3143, 0.3412, 0.3049, 0.3522, 0.3017, 0.35, 0.3121, 0.3379, 0.3167, 0.3489, 0.3095, 0.3573, 0.3049, 0.3522, 0.3143, 0.3412, 0.3178, 0.3565, 0.3128, 0.3623, 0.3095, 0.3573, 0.3167, 0.3489, 0.4422, 0.8696, 0.4439, 0.8647, 0.4492, 0.8668, 0.4471, 0.8728, 0.5232, 0.3563, 0.5282, 0.3621, 0.525, 0.3643, 0.521, 0.3595, 0.5256, 0.3486, 0.5328, 0.357, 0.5282, 0.3621, 0.5232, 0.3563, 0.5267, 0.3409, 0.5362, 0.352, 0.5328, 0.357, 0.5256, 0.3486, 0.426, 0.8603, 0.4243, 0.8419, 0.4298, 0.8414, 0.4314, 0.8582, 0.4221, 0.8583, 0.4205, 0.8415, 0.4243, 0.8419, 0.426, 0.8603, 0.3095, 0.3573, 0.3065, 0.3701, 0.301, 0.3689, 0.3049, 0.3522, 0.3128, 0.3623, 0.3107, 0.3713, 0.3065, 0.3701, 0.3095, 0.3573, 0.4439, 0.8647, 0.4445, 0.8572, 0.45, 0.8577, 0.4492, 0.8668, 0.4399, 0.8666, 0.4407, 0.8576, 0.4445, 0.8572, 0.4439, 0.8647, 0.5328, 0.357, 0.5358, 0.3698, 0.5303, 0.371, 0.5282, 0.3621, 0.5362, 0.352, 0.54, 0.3687, 0.5358, 0.3698, 0.5328, 0.357, 0.4243, 0.8419, 0.4245, 0.8225, 0.43, 0.8229, 0.4298, 0.8414, 0.4205, 0.8415, 0.4207, 0.8231, 0.4245, 0.8225, 0.4243, 0.8419, 0.3065, 0.3701, 0.3067, 0.3863, 0.3013, 0.3874, 0.301, 0.3689, 0.3107, 0.3713, 0.3109, 0.3851, 0.3067, 0.3863, 0.3065, 0.3701, 0.4445, 0.8572, 0.4444, 0.8444, 0.4499, 0.8439, 0.45, 0.8577, 0.4407, 0.8576, 0.4406, 0.8438, 0.4444, 0.8444, 0.4445, 0.8572, 0.5358, 0.3698, 0.5356, 0.3859, 0.5301, 0.3848, 0.5303, 0.371, 0.54, 0.3687, 0.5398, 0.3871, 0.5356, 0.3859, 0.5358, 0.3698, 0.4245, 0.8225, 0.4257, 0.8028, 0.4311, 0.8037, 0.43, 0.8229, 0.4207, 0.8231, 0.4218, 0.8038, 0.4257, 0.8028, 0.4245, 0.8225, 0.3067, 0.3863, 0.309, 0.4046, 0.3037, 0.4067, 0.3013, 0.3874, 0.3109, 0.3851, 0.3131, 0.4024, 0.309, 0.4046, 0.3067, 0.3863, 0.4444, 0.8444, 0.4434, 0.8276, 0.4489, 0.8267, 0.4499, 0.8439, 0.4406, 0.8438, 0.4396, 0.8266, 0.4434, 0.8276, 0.4444, 0.8444, 0.5356, 0.3859, 0.5333, 0.4043, 0.5279, 0.4022, 0.5301, 0.3848, 0.5398, 0.3871, 0.5373, 0.4065, 0.5333, 0.4043, 0.5356, 0.3859, 0.4257, 0.8028, 0.4272, 0.7831, 0.4327, 0.7841, 0.4311, 0.8037, 0.4218, 0.8038, 0.4233, 0.7843, 0.4272, 0.7831, 0.4257, 0.8028, 0.309, 0.4046, 0.3124, 0.424, 0.3072, 0.4264, 0.3037, 0.4067, 0.3131, 0.4024, 0.3165, 0.4216, 0.3124, 0.424, 0.309, 0.4046, 0.4434, 0.8276, 0.442, 0.8087, 0.4474, 0.8077, 0.4489, 0.8267, 0.4396, 0.8266, 0.4381, 0.8075, 0.442, 0.8087, 0.4434, 0.8276, 0.5333, 0.4043, 0.5299, 0.4237, 0.5246, 0.4213, 0.5279, 0.4022, 0.5373, 0.4065, 0.5339, 0.4262, 0.5299, 0.4237, 0.5333, 0.4043, 0.4272, 0.7831, 0.4287, 0.7642, 0.4341, 0.7651, 0.4327, 0.7841, 0.4233, 0.7843, 0.4248, 0.7652, 0.4287, 0.7642, 0.4272, 0.7831, 0.3124, 0.424, 0.3158, 0.4435, 0.3105, 0.4456, 0.3072, 0.4264, 0.3165, 0.4216, 0.3199, 0.4413, 0.3158, 0.4435, 0.3124, 0.424, 0.442, 0.8087, 0.4404, 0.789, 0.4459, 0.7881, 0.4474, 0.8077, 0.4381, 0.8075, 0.4366, 0.788, 0.4404, 0.789, 0.442, 0.8087, 0.5299, 0.4237, 0.5265, 0.4431, 0.5211, 0.441, 0.5246, 0.4213, 0.5339, 0.4262, 0.5305, 0.4453, 0.5265, 0.4431, 0.5299, 0.4237, 0.4287, 0.7642, 0.4297, 0.7474, 0.4351, 0.7479, 0.4341, 0.7651, 0.4248, 0.7652, 0.4258, 0.748, 0.4297, 0.7474, 0.4287, 0.7642, 0.3158, 0.4435, 0.3182, 0.4618, 0.3127, 0.4629, 0.3105, 0.4456, 0.3199, 0.4413, 0.3224, 0.4606, 0.3182, 0.4618, 0.3158, 0.4435, 0.4404, 0.789, 0.4393, 0.7693, 0.4448, 0.7689, 0.4459, 0.7881, 0.4366, 0.788, 0.4355, 0.7687, 0.4393, 0.7693, 0.4404, 0.789, 0.5265, 0.4431, 0.5241, 0.4615, 0.5187, 0.4604, 0.5211, 0.441, 0.5305, 0.4453, 0.5283, 0.4626, 0.5241, 0.4615, 0.5265, 0.4431, 0.4297, 0.7474, 0.4298, 0.7346, 0.4353, 0.7341, 0.4351, 0.7479, 0.4258, 0.748, 0.426, 0.7342, 0.4298, 0.7346, 0.4297, 0.7474, 0.3182, 0.4618, 0.3184, 0.4779, 0.3129, 0.4767, 0.3127, 0.4629, 0.3224, 0.4606, 0.3226, 0.4791, 0.3184, 0.4779, 0.3182, 0.4618, 0.4393, 0.7693, 0.4391, 0.7499, 0.4446, 0.7504, 0.4448, 0.7689, 0.4355, 0.7687, 0.4353, 0.7503, 0.4391, 0.7499, 0.4393, 0.7693, 0.5241, 0.4615, 0.5239, 0.4776, 0.5184, 0.4788, 0.5187, 0.4604, 0.5283, 0.4626, 0.5282, 0.4764, 0.5239, 0.4776, 0.5241, 0.4615, 0.4298, 0.7346, 0.4291, 0.7271, 0.4344, 0.725, 0.4353, 0.7341, 0.426, 0.7342, 0.4251, 0.7252, 0.4291, 0.7271, 0.4298, 0.7346, 0.3184, 0.4779, 0.3154, 0.4908, 0.3108, 0.4857, 0.3129, 0.4767, 0.3226, 0.4791, 0.3187, 0.4958, 0.3154, 0.4908, 0.3184, 0.4779, 0.4391, 0.7499, 0.4408, 0.7315, 0.4461, 0.7336, 0.4446, 0.7504, 0.4353, 0.7503, 0.4368, 0.7335, 0.4408, 0.7315, 0.4391, 0.7499, 0.5239, 0.4776, 0.5269, 0.4904, 0.5223, 0.4955, 0.5184, 0.4788, 0.5282, 0.4764, 0.5302, 0.4854, 0.5269, 0.4904, 0.5239, 0.4776, 0.4291, 0.7271, 0.4274, 0.7223, 0.4324, 0.7191, 0.4344, 0.725, 0.3108, 0.4857, 0.3058, 0.4915, 0.3036, 0.4882, 0.3076, 0.4835, 0.3154, 0.4908, 0.3082, 0.4992, 0.3058, 0.4915, 0.3108, 0.4857, 0.3187, 0.4958, 0.3093, 0.5068, 0.3082, 0.4992, 0.3154, 0.4908, 0.4408, 0.7315, 0.4451, 0.7191, 0.45, 0.7223, 0.4461, 0.7336, 0.5223, 0.4955, 0.5318, 0.5065, 0.5295, 0.5098, 0.5191, 0.4977, 0.5269, 0.4904, 0.5341, 0.4988, 0.5318, 0.5065, 0.5223, 0.4955, 0.5302, 0.4854, 0.5352, 0.4912, 0.5341, 0.4988, 0.5269, 0.4904, 0.5344, 0.4882, 0.5437, 0.4903, 0.5455, 0.4936, 0.5352, 0.4912, 0.3058, 0.4915, 0.2956, 0.4939, 0.2943, 0.4903, 0.3036, 0.4882, 0.3082, 0.4992, 0.2956, 0.5021, 0.2956, 0.4939, 0.3058, 0.4915, 0.3093, 0.5068, 0.2944, 0.5102, 0.2956, 0.5021, 0.3082, 0.4992, 0.3084, 0.5098, 0.2927, 0.5135, 0.2944, 0.5102, 0.3093, 0.5068, 0.5318, 0.5065, 0.5466, 0.51, 0.5453, 0.5135, 0.5295, 0.5098, 0.5341, 0.4988, 0.5467, 0.5018, 0.5466, 0.51, 0.5318, 0.5065, 0.5352, 0.4912, 0.5455, 0.4936, 0.5467, 0.5018, 0.5341, 0.4988, 0.5437, 0.4903, 0.5527, 0.4855, 0.5556, 0.4882, 0.5455, 0.4936, 0.9747, 0.0, 0.9788, 0.005251, 0.9735, 0.007845, 0.9699, 0.003146, 0.2956, 0.5021, 0.283, 0.4952, 0.2855, 0.4884, 0.2956, 0.4939, 0.2944, 0.5102, 0.2792, 0.502, 0.283, 0.4952, 0.2956, 0.5021, 0.2927, 0.5135, 0.2764, 0.5047, 0.2792, 0.502, 0.2944, 0.5102, 1.0, 0.4738, 0.9939, 0.4817, 0.9886, 0.4791, 0.9952, 0.4706, 0.5467, 0.5018, 0.5593, 0.4949, 0.5618, 0.5018, 0.5466, 0.51, 0.5455, 0.4936, 0.5556, 0.4882, 0.5593, 0.4949, 0.5467, 0.5018, 0.5527, 0.4855, 0.5584, 0.4717, 0.5618, 0.473, 0.5556, 0.4882, 0.9788, 0.005251, 0.9809, 0.02025, 0.9755, 0.02143, 0.9735, 0.007845, 0.283, 0.4952, 0.2753, 0.4767, 0.2792, 0.4733, 0.2855, 0.4884, 0.2792, 0.502, 0.2702, 0.48, 0.2753, 0.4767, 0.283, 0.4952, 0.2764, 0.5047, 0.2667, 0.4813, 0.2702, 0.48, 0.2792, 0.502, 0.9939, 0.4817, 0.9907, 0.5035, 0.9853, 0.5023, 0.9886, 0.4791, 0.5593, 0.4949, 0.567, 0.4763, 0.5709, 0.4798, 0.5618, 0.5018, 0.5556, 0.4882, 0.5618, 0.473, 0.567, 0.4763, 0.5593, 0.4949, 0.9755, 0.02143, 0.976, 0.04616, 0.9722, 0.04539, 0.9716, 0.01975, 0.9809, 0.02025, 0.9815, 0.04589, 0.976, 0.04616, 0.9755, 0.02143, 0.2753, 0.4767, 0.2717, 0.4487, 0.2759, 0.4475, 0.2792, 0.4733, 0.2702, 0.48, 0.2663, 0.4499, 0.2717, 0.4487, 0.2753, 0.4767, 0.9853, 0.5023, 0.9845, 0.5332, 0.9807, 0.534, 0.9814, 0.504, 0.9907, 0.5035, 0.99, 0.5335, 0.9845, 0.5332, 0.9853, 0.5023, 0.567, 0.4763, 0.5706, 0.4484, 0.5748, 0.4496, 0.5709, 0.4798, 0.5618, 0.473, 0.5651, 0.4473, 0.5706, 0.4484, 0.567, 0.4763, 0.976, 0.04616, 0.9752, 0.07956, 0.9714, 0.07924, 0.9722, 0.04539, 0.9815, 0.04589, 0.9807, 0.07973, 0.9752, 0.07956, 0.976, 0.04616, 0.2717, 0.4487, 0.2711, 0.4138, 0.2754, 0.4136, 0.2759, 0.4475, 0.2663, 0.4499, 0.2657, 0.4138, 0.2711, 0.4138, 0.2717, 0.4487, 0.9845, 0.5332, 0.9854, 0.5697, 0.9816, 0.57, 0.9807, 0.534, 0.99, 0.5335, 0.9909, 0.5695, 0.9854, 0.5697, 0.9845, 0.5332, 0.5706, 0.4484, 0.5712, 0.4134, 0.5754, 0.4136, 0.5748, 0.4496, 0.5651, 0.4473, 0.5657, 0.4134, 0.5712, 0.4134, 0.5706, 0.4484, 0.9752, 0.07956, 0.9734, 0.1185, 0.9695, 0.1184, 0.9714, 0.07924, 0.9807, 0.07973, 0.9788, 0.1189, 0.9734, 0.1185, 0.9752, 0.07956, 0.2711, 0.4138, 0.2726, 0.3741, 0.2768, 0.3745, 0.2754, 0.4136, 0.2657, 0.4138, 0.2671, 0.3737, 0.2726, 0.3741, 0.2711, 0.4138, 0.9854, 0.5697, 0.9873, 0.61, 0.9834, 0.6101, 0.9816, 0.57, 0.9909, 0.5695, 0.9927, 0.6097, 0.9873, 0.61, 0.9854, 0.5697, 0.5712, 0.4134, 0.5697, 0.3738, 0.5739, 0.3734, 0.5754, 0.4136, 0.5657, 0.4134, 0.5643, 0.3742, 0.5697, 0.3738, 0.5712, 0.4134, 0.9734, 0.1185, 0.971, 0.1603, 0.9672, 0.1602, 0.9695, 0.1184, 0.9788, 0.1189, 0.9765, 0.1607, 0.971, 0.1603, 0.9734, 0.1185, 0.2726, 0.3741, 0.275, 0.3321, 0.2792, 0.3326, 0.2768, 0.3745, 0.2671, 0.3737, 0.2696, 0.3315, 0.275, 0.3321, 0.2726, 0.3741, 0.9873, 0.61, 0.9896, 0.6522, 0.9858, 0.6523, 0.9834, 0.6101, 0.9927, 0.6097, 0.9951, 0.6518, 0.9896, 0.6522, 0.9873, 0.61, 0.5697, 0.3738, 0.5673, 0.3318, 0.5715, 0.3313, 0.5739, 0.3734, 0.5643, 0.3742, 0.5618, 0.3324, 0.5673, 0.3318, 0.5697, 0.3738, 0.971, 0.1603, 0.9686, 0.2025, 0.9648, 0.2024, 0.9672, 0.1602, 0.9765, 0.1607, 0.9741, 0.2029, 0.9686, 0.2025, 0.971, 0.1603, 0.275, 0.3321, 0.2775, 0.2901, 0.2817, 0.2905, 0.2792, 0.3326, 0.2696, 0.3315, 0.272, 0.2896, 0.2775, 0.2901, 0.275, 0.3321, 0.9896, 0.6522, 0.9919, 0.694, 0.9881, 0.6942, 0.9858, 0.6523, 0.9951, 0.6518, 0.9974, 0.6937, 0.9919, 0.694, 0.9896, 0.6522, 0.5673, 0.3318, 0.5648, 0.2898, 0.569, 0.2894, 0.5715, 0.3313, 0.5618, 0.3324, 0.5594, 0.2902, 0.5648, 0.2898, 0.5673, 0.3318, 0.9686, 0.2025, 0.9667, 0.2429, 0.9629, 0.2425, 0.9648, 0.2024, 0.9741, 0.2029, 0.9722, 0.243, 0.9667, 0.2429, 0.9686, 0.2025, 0.2775, 0.2901, 0.2789, 0.2504, 0.2831, 0.2503, 0.2817, 0.2905, 0.272, 0.2896, 0.2734, 0.2505, 0.2789, 0.2504, 0.2775, 0.2901, 0.9919, 0.694, 0.9937, 0.733, 0.9899, 0.7333, 0.9881, 0.6942, 0.9974, 0.6937, 0.9992, 0.7328, 0.9937, 0.733, 0.9919, 0.694, 0.5648, 0.2898, 0.5634, 0.2501, 0.5676, 0.2502, 0.569, 0.2894, 0.5594, 0.2902, 0.5579, 0.2501, 0.5634, 0.2501, 0.5648, 0.2898, 0.9667, 0.2429, 0.9658, 0.2793, 0.962, 0.2785, 0.9629, 0.2425, 0.9722, 0.243, 0.9713, 0.279, 0.9658, 0.2793, 0.9667, 0.2429, 0.2789, 0.2504, 0.2783, 0.2155, 0.2825, 0.2142, 0.2831, 0.2503, 0.2734, 0.2505, 0.2729, 0.2166, 0.2783, 0.2155, 0.2789, 0.2504, 0.9937, 0.733, 0.9945, 0.7664, 0.9907, 0.7672, 0.9899, 0.7333, 0.9992, 0.7328, 1.0, 0.7667, 0.9945, 0.7664, 0.9937, 0.733, 0.5634, 0.2501, 0.564, 0.2151, 0.5682, 0.2163, 0.5676, 0.2502, 0.5579, 0.2501, 0.5585, 0.214, 0.564, 0.2151, 0.5634, 0.2501, 0.9658, 0.2793, 0.9665, 0.3102, 0.9627, 0.3086, 0.962, 0.2785, 0.9713, 0.279, 0.972, 0.3091, 0.9665, 0.3102, 0.9658, 0.2793, 0.2783, 0.2155, 0.2747, 0.1875, 0.2786, 0.1841, 0.2825, 0.2142, 0.2729, 0.2166, 0.2696, 0.1908, 0.2747, 0.1875, 0.2783, 0.2155, 0.9945, 0.7664, 0.9939, 0.7911, 0.9901, 0.7928, 0.9907, 0.7672, 1.0, 0.7667, 0.9994, 0.7923, 0.9939, 0.7911, 0.9945, 0.7664, 0.564, 0.2151, 0.5676, 0.1872, 0.5715, 0.1906, 0.5682, 0.2163, 0.5585, 0.214, 0.5624, 0.1839, 0.5676, 0.1872, 0.564, 0.2151, 0.559, 0.1826, 0.5686, 0.1592, 0.5714, 0.1619, 0.5624, 0.1839, 0.972, 0.3091, 0.9751, 0.3308, 0.9698, 0.3334, 0.9665, 0.3102, 0.2747, 0.1875, 0.2671, 0.169, 0.2696, 0.1621, 0.2786, 0.1841, 0.2696, 0.1908, 0.2633, 0.1757, 0.2671, 0.169, 0.2747, 0.1875, 0.2661, 0.1921, 0.2605, 0.1784, 0.2633, 0.1757, 0.2696, 0.1908, 0.9994, 0.7923, 0.9973, 0.8073, 0.992, 0.8047, 0.9939, 0.7911, 0.5676, 0.1872, 0.5752, 0.1686, 0.5777, 0.1755, 0.5715, 0.1906, 0.5624, 0.1839, 0.5714, 0.1619, 0.5752, 0.1686, 0.5676, 0.1872, 0.5686, 0.1592, 0.5858, 0.1499, 0.5873, 0.1533, 0.5714, 0.1619, 0.9751, 0.3308, 0.9815, 0.3391, 0.9768, 0.3424, 0.9698, 0.3334, 0.2671, 0.169, 0.2544, 0.1621, 0.2537, 0.1535, 0.2696, 0.1621, 0.2633, 0.1757, 0.2539, 0.1706, 0.2544, 0.1621, 0.2671, 0.169, 0.2605, 0.1784, 0.2524, 0.174, 0.2539, 0.1706, 0.2633, 0.1757, 0.9973, 0.8073, 0.9934, 0.8122, 0.9887, 0.8089, 0.992, 0.8047, 0.5752, 0.1686, 0.5879, 0.1618, 0.5872, 0.1704, 0.5777, 0.1755, 0.5714, 0.1619, 0.5873, 0.1533, 0.5879, 0.1618, 0.5752, 0.1686, 0.957, 0.9402, 0.9502, 0.9271, 0.9555, 0.9247, 0.9618, 0.9367, 0.2537, 0.1535, 0.2374, 0.1647, 0.2345, 0.162, 0.2521, 0.1499, 0.2544, 0.1621, 0.2413, 0.1711, 0.2374, 0.1647, 0.2537, 0.1535, 0.2539, 0.1706, 0.244, 0.1773, 0.2413, 0.1711, 0.2544, 0.1621, 0.9506, 0.4672, 0.9539, 0.461, 0.9592, 0.4634, 0.9554, 0.4706, 0.5872, 0.1704, 0.597, 0.1771, 0.5941, 0.1798, 0.5856, 0.174, 0.5879, 0.1618, 0.601, 0.1707, 0.597, 0.1771, 0.5872, 0.1704, 0.5873, 0.1533, 0.6037, 0.1645, 0.601, 0.1707, 0.5879, 0.1618, 0.9502, 0.9271, 0.947, 0.8965, 0.9525, 0.8955, 0.9555, 0.9247, 0.2374, 0.1647, 0.2274, 0.1934, 0.224, 0.1922, 0.2345, 0.162, 0.2413, 0.1711, 0.2326, 0.1963, 0.2274, 0.1934, 0.2374, 0.1647, 0.244, 0.1773, 0.2365, 0.199, 0.2326, 0.1963, 0.2413, 0.1711, 0.9539, 0.461, 0.956, 0.4405, 0.9615, 0.4414, 0.9592, 0.4634, 0.597, 0.1771, 0.6045, 0.1987, 0.6011, 0.2, 0.5941, 0.1798, 0.601, 0.1707, 0.6097, 0.1959, 0.6045, 0.1987, 0.597, 0.1771, 0.6037, 0.1645, 0.6136, 0.1932, 0.6097, 0.1959, 0.601, 0.1707, 0.947, 0.8965, 0.9463, 0.8557, 0.9518, 0.8554, 0.9525, 0.8955, 0.9432, 0.8953, 0.9425, 0.8552, 0.9463, 0.8557, 0.947, 0.8965, 0.2326, 0.1963, 0.2273, 0.2344, 0.2219, 0.2333, 0.2274, 0.1934, 0.2365, 0.199, 0.2315, 0.2354, 0.2273, 0.2344, 0.2326, 0.1963, 0.956, 0.4405, 0.9566, 0.4045, 0.962, 0.4048, 0.9615, 0.4414, 0.9522, 0.4416, 0.9527, 0.405, 0.9566, 0.4045, 0.956, 0.4405, 0.6097, 0.1959, 0.615, 0.234, 0.6096, 0.2351, 0.6045, 0.1987, 0.6136, 0.1932, 0.6191, 0.233, 0.615, 0.234, 0.6097, 0.1959, 0.9463, 0.8557, 0.9472, 0.8066, 0.9527, 0.8067, 0.9518, 0.8554, 0.9425, 0.8552, 0.9434, 0.8065, 0.9472, 0.8066, 0.9463, 0.8557, 0.2273, 0.2344, 0.2247, 0.2822, 0.2192, 0.2819, 0.2219, 0.2333, 0.2315, 0.2354, 0.2288, 0.2824, 0.2247, 0.2822, 0.2273, 0.2344, 0.9566, 0.4045, 0.9557, 0.3578, 0.9612, 0.3576, 0.962, 0.4048, 0.9527, 0.405, 0.9519, 0.3579, 0.9557, 0.3578, 0.9566, 0.4045, 0.615, 0.234, 0.6177, 0.2819, 0.6122, 0.2822, 0.6096, 0.2351, 0.6191, 0.233, 0.6219, 0.2817, 0.6177, 0.2819, 0.615, 0.234, 0.9472, 0.8066, 0.9491, 0.7518, 0.9545, 0.7521, 0.9527, 0.8067, 0.9434, 0.8065, 0.9452, 0.7518, 0.9491, 0.7518, 0.9472, 0.8066, 0.2247, 0.2822, 0.2237, 0.3366, 0.2182, 0.3366, 0.2192, 0.2819, 0.2288, 0.2824, 0.2279, 0.3364, 0.2237, 0.3366, 0.2247, 0.2822, 0.9557, 0.3578, 0.9538, 0.304, 0.9593, 0.3037, 0.9612, 0.3576, 0.9519, 0.3579, 0.95, 0.3039, 0.9538, 0.304, 0.9557, 0.3578, 0.6177, 0.2819, 0.6186, 0.3362, 0.6131, 0.3362, 0.6122, 0.2822, 0.6219, 0.2817, 0.6228, 0.3364, 0.6186, 0.3362, 0.6177, 0.2819, 0.9491, 0.7518, 0.9514, 0.6942, 0.9569, 0.6945, 0.9545, 0.7521, 0.9452, 0.7518, 0.9476, 0.6943, 0.9514, 0.6942, 0.9491, 0.7518, 0.2237, 0.3366, 0.2236, 0.3941, 0.2182, 0.3943, 0.2182, 0.3366, 0.2279, 0.3364, 0.2278, 0.3939, 0.2236, 0.3941, 0.2237, 0.3366, 0.9538, 0.304, 0.9515, 0.2466, 0.957, 0.2463, 0.9593, 0.3037, 0.95, 0.3039, 0.9477, 0.2466, 0.9515, 0.2466, 0.9538, 0.304, 0.6186, 0.3362, 0.6187, 0.3938, 0.6132, 0.3936, 0.6131, 0.3362, 0.6228, 0.3364, 0.6229, 0.394, 0.6187, 0.3938, 0.6186, 0.3362, 0.9514, 0.6942, 0.9537, 0.6368, 0.9592, 0.6371, 0.9569, 0.6945, 0.9476, 0.6943, 0.9499, 0.6369, 0.9537, 0.6368, 0.9514, 0.6942, 0.2236, 0.3941, 0.2236, 0.4517, 0.2181, 0.4517, 0.2182, 0.3943, 0.2278, 0.3939, 0.2278, 0.4515, 0.2236, 0.4517, 0.2236, 0.3941, 0.9515, 0.2466, 0.9491, 0.189, 0.9546, 0.1887, 0.957, 0.2463, 0.9477, 0.2466, 0.9453, 0.189, 0.9491, 0.189, 0.9515, 0.2466, 0.6187, 0.3938, 0.6187, 0.4513, 0.6133, 0.4513, 0.6132, 0.3936, 0.6229, 0.394, 0.6229, 0.4515, 0.6187, 0.4513, 0.6187, 0.3938, 0.9537, 0.6368, 0.9555, 0.5831, 0.961, 0.5832, 0.9592, 0.6371, 0.9499, 0.6369, 0.9517, 0.5829, 0.9555, 0.5831, 0.9537, 0.6368, 0.2236, 0.4517, 0.2226, 0.506, 0.2172, 0.5057, 0.2181, 0.4517, 0.2278, 0.4515, 0.2268, 0.5062, 0.2226, 0.506, 0.2236, 0.4517, 0.9491, 0.189, 0.9472, 0.1342, 0.9527, 0.1341, 0.9546, 0.1887, 0.9453, 0.189, 0.9434, 0.1343, 0.9472, 0.1342, 0.9491, 0.189, 0.6187, 0.4513, 0.6197, 0.5057, 0.6142, 0.506, 0.6133, 0.4513, 0.6229, 0.4515, 0.6239, 0.5055, 0.6197, 0.5057, 0.6187, 0.4513, 0.9555, 0.5831, 0.9564, 0.5363, 0.9618, 0.5361, 0.961, 0.5832, 0.9517, 0.5829, 0.9525, 0.5358, 0.9564, 0.5363, 0.9555, 0.5831, 0.2226, 0.506, 0.22, 0.5539, 0.2145, 0.5528, 0.2172, 0.5057, 0.2268, 0.5062, 0.2241, 0.5549, 0.22, 0.5539, 0.2226, 0.506, 0.9472, 0.1342, 0.9463, 0.08517, 0.9518, 0.08539, 0.9527, 0.1341, 0.9434, 0.1343, 0.9425, 0.08562, 0.9463, 0.08517, 0.9472, 0.1342, 0.6197, 0.5057, 0.6223, 0.5535, 0.6169, 0.5546, 0.6142, 0.506, 0.6239, 0.5055, 0.6265, 0.5525, 0.6223, 0.5535, 0.6197, 0.5057, 0.9564, 0.5363, 0.9558, 0.5004, 0.9612, 0.4994, 0.9618, 0.5361, 0.9525, 0.5358, 0.9519, 0.4992, 0.9558, 0.5004, 0.9564, 0.5363, 0.22, 0.5539, 0.2147, 0.592, 0.2095, 0.5892, 0.2145, 0.5528, 0.2241, 0.5549, 0.2186, 0.5947, 0.2147, 0.592, 0.22, 0.5539, 0.9463, 0.08517, 0.947, 0.04437, 0.9525, 0.04531, 0.9518, 0.08539, 0.9425, 0.08562, 0.9432, 0.04554, 0.947, 0.04437, 0.9463, 0.08517, 0.6223, 0.5535, 0.6276, 0.5917, 0.6224, 0.5945, 0.6169, 0.5546, 0.6265, 0.5525, 0.6315, 0.5889, 0.6276, 0.5917, 0.6223, 0.5535, 0.9558, 0.5004, 0.9537, 0.4798, 0.959, 0.4774, 0.9612, 0.4994, 0.2095, 0.5892, 0.202, 0.6108, 0.1991, 0.6081, 0.2061, 0.5879, 0.2147, 0.592, 0.2059, 0.6172, 0.202, 0.6108, 0.2095, 0.5892, 0.2186, 0.5947, 0.2086, 0.6234, 0.2059, 0.6172, 0.2147, 0.592, 0.947, 0.04437, 0.9501, 0.01371, 0.9555, 0.01613, 0.9525, 0.04531, 0.6224, 0.5945, 0.6324, 0.6232, 0.6295, 0.6259, 0.619, 0.5957, 0.6276, 0.5917, 0.6364, 0.6168, 0.6324, 0.6232, 0.6224, 0.5945, 0.6315, 0.5889, 0.639, 0.6106, 0.6364, 0.6168, 0.6276, 0.5917, 0.9537, 0.4798, 0.9507, 0.4743, 0.9554, 0.4706, 0.959, 0.4774, 0.202, 0.6108, 0.1928, 0.6171, 0.1915, 0.6133, 0.1991, 0.6081, 0.2059, 0.6172, 0.1929, 0.6261, 0.1928, 0.6171, 0.202, 0.6108, 0.2086, 0.6234, 0.1917, 0.6351, 0.1929, 0.6261, 0.2059, 0.6172, 0.9501, 0.01371, 0.9573, 0.0, 0.962, 0.003606, 0.9555, 0.01613, 0.6324, 0.6232, 0.6494, 0.6348, 0.6481, 0.6386, 0.6295, 0.6259, 0.6364, 0.6168, 0.6494, 0.6258, 0.6494, 0.6348, 0.6324, 0.6232, 0.639, 0.6106, 0.6482, 0.6169, 0.6494, 0.6258, 0.6364, 0.6168, 0.6465, 0.6133, 0.6532, 0.6064, 0.6565, 0.6084, 0.6482, 0.6169, 0.9361, 0.0, 0.9396, 0.00815, 0.9343, 0.01034, 0.9314, 0.003687, 0.1929, 0.6261, 0.181, 0.6139, 0.1846, 0.6086, 0.1928, 0.6171, 0.1917, 0.6351, 0.1762, 0.6191, 0.181, 0.6139, 0.1929, 0.6261, 0.1899, 0.6386, 0.1729, 0.6211, 0.1762, 0.6191, 0.1917, 0.6351, 0.9231, 0.003687, 0.9164, 0.01905, 0.9111, 0.01686, 0.9184, 0.0, 0.6494, 0.6258, 0.6613, 0.6136, 0.6649, 0.6188, 0.6494, 0.6348, 0.6482, 0.6169, 0.6565, 0.6084, 0.6613, 0.6136, 0.6494, 0.6258, 0.9343, 0.01034, 0.9364, 0.03803, 0.9326, 0.03739, 0.9303, 0.008079, 0.9396, 0.00815, 0.9419, 0.03746, 0.9364, 0.03803, 0.9343, 0.01034, 0.181, 0.6139, 0.1756, 0.5805, 0.1798, 0.5791, 0.1846, 0.6086, 0.1762, 0.6191, 0.1702, 0.5817, 0.1756, 0.5805, 0.181, 0.6139, 0.9111, 0.01686, 0.908, 0.05559, 0.9042, 0.05624, 0.9071, 0.01912, 0.9164, 0.01905, 0.9135, 0.05617, 0.908, 0.05559, 0.9111, 0.01686, 0.6613, 0.6136, 0.6667, 0.5801, 0.6709, 0.5815, 0.6649, 0.6188, 0.6565, 0.6084, 0.6612, 0.5789, 0.6667, 0.5801, 0.6613, 0.6136, 0.9364, 0.03803, 0.937, 0.08639, 0.9332, 0.08634, 0.9326, 0.03739, 0.9419, 0.03746, 0.9425, 0.08641, 0.937, 0.08639, 0.9364, 0.03803, 0.1756, 0.5805, 0.1754, 0.53, 0.1796, 0.5301, 0.1798, 0.5791, 0.1702, 0.5817, 0.17, 0.5298, 0.1754, 0.53, 0.1756, 0.5805, 0.908, 0.05559, 0.9074, 0.108, 0.9036, 0.108, 0.9042, 0.05624, 0.9135, 0.05617, 0.9129, 0.108, 0.9074, 0.108, 0.908, 0.05559, 0.6667, 0.5801, 0.6669, 0.5297, 0.6711, 0.5296, 0.6709, 0.5815, 0.6612, 0.5789, 0.6614, 0.5299, 0.6669, 0.5297, 0.6667, 0.5801, 0.937, 0.08639, 0.9362, 0.1488, 0.9324, 0.149, 0.9332, 0.08634, 0.9425, 0.08641, 0.9417, 0.1491, 0.9362, 0.1488, 0.937, 0.08639, 0.1754, 0.53, 0.1791, 0.4669, 0.1833, 0.4676, 0.1796, 0.5301, 0.17, 0.5298, 0.1737, 0.4661, 0.1791, 0.4669, 0.1754, 0.53, 0.9074, 0.108, 0.9083, 0.1721, 0.9044, 0.1719, 0.9036, 0.108, 0.9129, 0.108, 0.9137, 0.1718, 0.9083, 0.1721, 0.9074, 0.108, 0.6669, 0.5297, 0.6632, 0.4665, 0.6673, 0.4659, 0.6711, 0.5296, 0.6614, 0.5299, 0.6577, 0.4673, 0.6632, 0.4665, 0.6669, 0.5297, 0.9362, 0.1488, 0.9343, 0.2202, 0.9305, 0.2206, 0.9324, 0.149, 0.9417, 0.1491, 0.9398, 0.2206, 0.9343, 0.2202, 0.9362, 0.1488, 0.1791, 0.4669, 0.1854, 0.3953, 0.1896, 0.3962, 0.1833, 0.4676, 0.1737, 0.4661, 0.18, 0.3942, 0.1854, 0.3953, 0.1791, 0.4669, 0.9083, 0.1721, 0.9101, 0.2443, 0.9063, 0.244, 0.9044, 0.1719, 0.9137, 0.1718, 0.9156, 0.2439, 0.9101, 0.2443, 0.9083, 0.1721, 0.6632, 0.4665, 0.6569, 0.3949, 0.661, 0.3939, 0.6673, 0.4659, 0.6577, 0.4673, 0.6515, 0.396, 0.6569, 0.3949, 0.6632, 0.4665, 0.9343, 0.2202, 0.932, 0.2963, 0.9282, 0.2966, 0.9305, 0.2206, 0.9398, 0.2206, 0.9375, 0.2967, 0.932, 0.2963, 0.9343, 0.2202, 0.1854, 0.3953, 0.193, 0.3194, 0.1972, 0.3204, 0.1896, 0.3962, 0.18, 0.3942, 0.1876, 0.3182, 0.193, 0.3194, 0.1854, 0.3953, 0.9101, 0.2443, 0.9125, 0.3206, 0.9087, 0.3202, 0.9063, 0.244, 0.9156, 0.2439, 0.918, 0.3201, 0.9125, 0.3206, 0.9101, 0.2443, 0.6569, 0.3949, 0.6493, 0.319, 0.6534, 0.318, 0.661, 0.3939, 0.6515, 0.396, 0.6439, 0.3202, 0.6493, 0.319, 0.6569, 0.3949, 0.932, 0.2963, 0.9296, 0.3725, 0.9258, 0.3728, 0.9282, 0.2966, 0.9375, 0.2967, 0.9351, 0.3729, 0.9296, 0.3725, 0.932, 0.2963, 0.193, 0.3194, 0.2006, 0.2435, 0.2048, 0.2445, 0.1972, 0.3204, 0.1876, 0.3182, 0.1952, 0.2424, 0.2006, 0.2435, 0.193, 0.3194, 0.9125, 0.3206, 0.9149, 0.3966, 0.9111, 0.3963, 0.9087, 0.3202, 0.918, 0.3201, 0.9204, 0.3962, 0.9149, 0.3966, 0.9125, 0.3206, 0.6493, 0.319, 0.6417, 0.2431, 0.6458, 0.2422, 0.6534, 0.318, 0.6439, 0.3202, 0.6363, 0.2442, 0.6417, 0.2431, 0.6493, 0.319, 0.9296, 0.3725, 0.9278, 0.4447, 0.924, 0.4449, 0.9258, 0.3728, 0.9351, 0.3729, 0.9333, 0.445, 0.9278, 0.4447, 0.9296, 0.3725, 0.2006, 0.2435, 0.2069, 0.1718, 0.2111, 0.1725, 0.2048, 0.2445, 0.1952, 0.2424, 0.2015, 0.1711, 0.2069, 0.1718, 0.2006, 0.2435, 0.9149, 0.3966, 0.9167, 0.468, 0.9129, 0.4678, 0.9111, 0.3963, 0.9204, 0.3962, 0.9222, 0.4678, 0.9167, 0.468, 0.9149, 0.3966, 0.6417, 0.2431, 0.6354, 0.1715, 0.6396, 0.1708, 0.6458, 0.2422, 0.6363, 0.2442, 0.63, 0.1723, 0.6354, 0.1715, 0.6417, 0.2431, 0.9278, 0.4447, 0.9269, 0.5088, 0.9231, 0.5088, 0.924, 0.4449, 0.9333, 0.445, 0.9324, 0.5088, 0.9269, 0.5088, 0.9278, 0.4447, 0.2069, 0.1718, 0.2106, 0.1087, 0.2148, 0.1088, 0.2111, 0.1725, 0.2015, 0.1711, 0.2051, 0.1085, 0.2106, 0.1087, 0.2069, 0.1718, 0.9167, 0.468, 0.9176, 0.5304, 0.9138, 0.5305, 0.9129, 0.4678, 0.9222, 0.4678, 0.9231, 0.5304, 0.9176, 0.5304, 0.9167, 0.468, 0.6354, 0.1715, 0.6317, 0.1084, 0.6359, 0.1083, 0.6396, 0.1708, 0.63, 0.1723, 0.6262, 0.1085, 0.6317, 0.1084, 0.6354, 0.1715, 0.9269, 0.5088, 0.9275, 0.5612, 0.9237, 0.5606, 0.9231, 0.5088, 0.9324, 0.5088, 0.933, 0.5606, 0.9275, 0.5612, 0.9269, 0.5088, 0.2106, 0.1087, 0.2104, 0.05828, 0.2146, 0.05694, 0.2148, 0.1088, 0.2051, 0.1085, 0.205, 0.05951, 0.2104, 0.05828, 0.2106, 0.1087, 0.9176, 0.5304, 0.917, 0.5788, 0.9132, 0.5794, 0.9138, 0.5305, 0.9231, 0.5304, 0.9225, 0.5794, 0.917, 0.5788, 0.9176, 0.5304, 0.6317, 0.1084, 0.6319, 0.05794, 0.6361, 0.05927, 0.6359, 0.1083, 0.6262, 0.1085, 0.6264, 0.0567, 0.6319, 0.05794, 0.6317, 0.1084, 0.9275, 0.5612, 0.9306, 0.6, 0.9266, 0.5977, 0.9237, 0.5606, 0.933, 0.5606, 0.9359, 0.5978, 0.9306, 0.6, 0.9275, 0.5612, 0.2104, 0.05828, 0.205, 0.02483, 0.2086, 0.01956, 0.2146, 0.05694, 0.205, 0.05951, 0.2002, 0.03, 0.205, 0.02483, 0.2104, 0.05828, 0.917, 0.5788, 0.9148, 0.6065, 0.9109, 0.6087, 0.9132, 0.5794, 0.9225, 0.5794, 0.9202, 0.6087, 0.9148, 0.6065, 0.917, 0.5788, 0.6319, 0.05794, 0.6373, 0.02449, 0.6408, 0.02976, 0.6361, 0.05927, 0.6264, 0.0567, 0.6324, 0.01932, 0.6373, 0.02449, 0.6319, 0.05794, 0.6291, 0.01728, 0.6459, 0.0, 0.6478, 0.003521, 0.6324, 0.01932, 0.9359, 0.5978, 0.9425, 0.613, 0.9378, 0.6166, 0.9306, 0.6, 0.205, 0.02483, 0.1932, 0.0126, 0.1933, 0.003763, 0.2086, 0.01956, 0.2002, 0.03, 0.1918, 0.02134, 0.1932, 0.0126, 0.205, 0.02483, 0.1969, 0.03204, 0.19, 0.02486, 0.1918, 0.02134, 0.2002, 0.03, 0.9202, 0.6087, 0.9166, 0.617, 0.9118, 0.6134, 0.9148, 0.6065, 0.6373, 0.02449, 0.6491, 0.01226, 0.6492, 0.0211, 0.6408, 0.02976, 0.6324, 0.01932, 0.6478, 0.003521, 0.6491, 0.01226, 0.6373, 0.02449, 0.86, 0.0, 0.8665, 0.01197, 0.8611, 0.01417, 0.8551, 0.003145, 0.1933, 0.003763, 0.1761, 0.01337, 0.1734, 0.01043, 0.1921, 0.0, 0.1932, 0.0126, 0.1795, 0.02022, 0.1761, 0.01337, 0.1933, 0.003763, 0.1918, 0.02134, 0.1817, 0.02697, 0.1795, 0.02022, 0.1932, 0.0126, 0.8936, 0.705, 0.8966, 0.6995, 0.9021, 0.7017, 0.8986, 0.7082, 0.6492, 0.0211, 0.6593, 0.02673, 0.6566, 0.02967, 0.648, 0.02486, 0.6491, 0.01226, 0.6628, 0.01988, 0.6593, 0.02673, 0.6492, 0.0211, 0.6478, 0.003521, 0.665, 0.01313, 0.6628, 0.01988, 0.6491, 0.01226, 0.8665, 0.01197, 0.8686, 0.03836, 0.863, 0.03932, 0.8611, 0.01417, 0.1761, 0.01337, 0.1643, 0.0377, 0.1611, 0.03596, 0.1734, 0.01043, 0.1795, 0.02022, 0.1692, 0.04165, 0.1643, 0.0377, 0.1761, 0.01337, 0.1817, 0.02697, 0.1728, 0.04551, 0.1692, 0.04165, 0.1795, 0.02022, 0.8966, 0.6995, 0.898, 0.6816, 0.9036, 0.6825, 0.9021, 0.7017, 0.6593, 0.02673, 0.6683, 0.04527, 0.665, 0.047, 0.6566, 0.02967, 0.6628, 0.01988, 0.6731, 0.04131, 0.6683, 0.04527, 0.6593, 0.02673, 0.665, 0.01313, 0.6767, 0.03746, 0.6731, 0.04131, 0.6628, 0.01988, 0.8686, 0.03836, 0.8679, 0.07371, 0.8623, 0.07395, 0.863, 0.03932, 0.8723, 0.04031, 0.8716, 0.07494, 0.8679, 0.07371, 0.8686, 0.03836, 0.1692, 0.04165, 0.1615, 0.07413, 0.1563, 0.0719, 0.1643, 0.0377, 0.1728, 0.04551, 0.1655, 0.07626, 0.1615, 0.07413, 0.1692, 0.04165, 0.898, 0.6816, 0.8974, 0.6512, 0.9029, 0.6514, 0.9036, 0.6825, 0.8943, 0.6835, 0.8937, 0.6524, 0.8974, 0.6512, 0.898, 0.6816, 0.6731, 0.04131, 0.6808, 0.07379, 0.6755, 0.07602, 0.6683, 0.04527, 0.6767, 0.03746, 0.6848, 0.07166, 0.6808, 0.07379, 0.6731, 0.04131, 0.8679, 0.07371, 0.8653, 0.1159, 0.8598, 0.1158, 0.8623, 0.07395, 0.8716, 0.07494, 0.8691, 0.1167, 0.8653, 0.1159, 0.8679, 0.07371, 0.1615, 0.07413, 0.1558, 0.1149, 0.1505, 0.1135, 0.1563, 0.0719, 0.1655, 0.07626, 0.16, 0.1162, 0.1558, 0.1149, 0.1615, 0.07413, 0.8974, 0.6512, 0.895, 0.6115, 0.9005, 0.6113, 0.9029, 0.6514, 0.8937, 0.6524, 0.8913, 0.6123, 0.895, 0.6115, 0.8974, 0.6512, 0.6808, 0.07379, 0.6865, 0.1146, 0.6811, 0.1159, 0.6755, 0.07602, 0.6848, 0.07166, 0.6906, 0.1133, 0.6865, 0.1146, 0.6808, 0.07379, 0.8653, 0.1159, 0.8616, 0.1628, 0.8562, 0.1625, 0.8598, 0.1158, 0.8691, 0.1167, 0.8654, 0.1634, 0.8616, 0.1628, 0.8653, 0.1159, 0.1558, 0.1149, 0.1515, 0.1612, 0.1461, 0.1602, 0.1505, 0.1135, 0.16, 0.1162, 0.1556, 0.162, 0.1515, 0.1612, 0.1558, 0.1149, 0.895, 0.6115, 0.8914, 0.5658, 0.8969, 0.5655, 0.9005, 0.6113, 0.8913, 0.6123, 0.8877, 0.5664, 0.8914, 0.5658, 0.895, 0.6115, 0.6865, 0.1146, 0.6908, 0.1608, 0.6854, 0.1618, 0.6811, 0.1159, 0.6906, 0.1133, 0.695, 0.16, 0.6908, 0.1608, 0.6865, 0.1146, 0.8616, 0.1628, 0.8574, 0.2119, 0.8519, 0.2116, 0.8562, 0.1625, 0.8654, 0.1634, 0.8612, 0.2125, 0.8574, 0.2119, 0.8616, 0.1628, 0.1515, 0.1612, 0.1478, 0.2102, 0.1424, 0.2094, 0.1461, 0.1602, 0.1556, 0.162, 0.152, 0.211, 0.1478, 0.2102, 0.1515, 0.1612, 0.8914, 0.5658, 0.8872, 0.517, 0.8927, 0.5166, 0.8969, 0.5655, 0.8877, 0.5664, 0.8834, 0.5176, 0.8872, 0.517, 0.8914, 0.5658, 0.6908, 0.1608, 0.6945, 0.2099, 0.6891, 0.2107, 0.6854, 0.1618, 0.695, 0.16, 0.6987, 0.2092, 0.6945, 0.2099, 0.6908, 0.1608, 0.8574, 0.2119, 0.8532, 0.2607, 0.8477, 0.2604, 0.8519, 0.2116, 0.8612, 0.2125, 0.8569, 0.2614, 0.8532, 0.2607, 0.8574, 0.2119, 0.1478, 0.2102, 0.1441, 0.2593, 0.1387, 0.2583, 0.1424, 0.2094, 0.152, 0.211, 0.1483, 0.2601, 0.1441, 0.2593, 0.1478, 0.2102, 0.8872, 0.517, 0.8829, 0.4678, 0.8884, 0.4675, 0.8927, 0.5166, 0.8834, 0.5176, 0.8792, 0.4685, 0.8829, 0.4678, 0.8872, 0.517, 0.6945, 0.2099, 0.6982, 0.2589, 0.6928, 0.2599, 0.6891, 0.2107, 0.6987, 0.2092, 0.7023, 0.2581, 0.6982, 0.2589, 0.6945, 0.2099, 0.8532, 0.2607, 0.8496, 0.3064, 0.8441, 0.3063, 0.8477, 0.2604, 0.8569, 0.2614, 0.8533, 0.3073, 0.8496, 0.3064, 0.8532, 0.2607, 0.1441, 0.2593, 0.1398, 0.3056, 0.1344, 0.3042, 0.1387, 0.2583, 0.1483, 0.2601, 0.1439, 0.3068, 0.1398, 0.3056, 0.1441, 0.2593, 0.8829, 0.4678, 0.8792, 0.4209, 0.8847, 0.4208, 0.8884, 0.4675, 0.8792, 0.4685, 0.8755, 0.4218, 0.8792, 0.4209, 0.8829, 0.4678, 0.6982, 0.2589, 0.7025, 0.3052, 0.6972, 0.3066, 0.6928, 0.2599, 0.7023, 0.2581, 0.7067, 0.304, 0.7025, 0.3052, 0.6982, 0.2589, 0.8496, 0.3064, 0.8472, 0.3461, 0.8417, 0.3464, 0.8441, 0.3063, 0.8533, 0.3073, 0.8509, 0.3473, 0.8472, 0.3461, 0.8496, 0.3064, 0.1398, 0.3056, 0.1341, 0.3463, 0.1288, 0.3441, 0.1344, 0.3042, 0.1439, 0.3068, 0.1381, 0.3485, 0.1341, 0.3463, 0.1398, 0.3056, 0.8792, 0.4209, 0.8767, 0.3788, 0.8822, 0.379, 0.8847, 0.4208, 0.8755, 0.4218, 0.873, 0.38, 0.8767, 0.3788, 0.8792, 0.4209, 0.7025, 0.3052, 0.7082, 0.346, 0.703, 0.3482, 0.6972, 0.3066, 0.7067, 0.304, 0.7122, 0.3439, 0.7082, 0.346, 0.7025, 0.3052, 0.8472, 0.3461, 0.8466, 0.3765, 0.841, 0.3775, 0.8417, 0.3464, 0.8509, 0.3473, 0.8503, 0.3785, 0.8466, 0.3765, 0.8472, 0.3461, 0.1341, 0.3463, 0.1264, 0.3788, 0.1215, 0.3749, 0.1288, 0.3441, 0.1381, 0.3485, 0.13, 0.3827, 0.1264, 0.3788, 0.1341, 0.3463, 0.8767, 0.3788, 0.876, 0.3434, 0.8815, 0.3444, 0.8822, 0.379, 0.873, 0.38, 0.8723, 0.3454, 0.876, 0.3434, 0.8767, 0.3788, 0.7082, 0.346, 0.7159, 0.3785, 0.711, 0.3824, 0.703, 0.3482, 0.7122, 0.3439, 0.7195, 0.3746, 0.7159, 0.3785, 0.7082, 0.346, 0.8466, 0.3765, 0.848, 0.3944, 0.8425, 0.3966, 0.841, 0.3775, 0.1215, 0.3749, 0.1126, 0.3934, 0.1099, 0.3905, 0.1183, 0.3731, 0.1264, 0.3788, 0.1161, 0.4002, 0.1126, 0.3934, 0.1215, 0.3749, 0.13, 0.3827, 0.1183, 0.407, 0.1161, 0.4002, 0.1264, 0.3788, 0.876, 0.3434, 0.8781, 0.317, 0.8835, 0.3192, 0.8815, 0.3444, 0.711, 0.3824, 0.7228, 0.4068, 0.7201, 0.4097, 0.7078, 0.3842, 0.7159, 0.3785, 0.7262, 0.3999, 0.7228, 0.4068, 0.711, 0.3824, 0.7195, 0.3746, 0.7284, 0.3932, 0.7262, 0.3999, 0.7159, 0.3785, 0.848, 0.3944, 0.8518, 0.4016, 0.8467, 0.4042, 0.8425, 0.3966, 0.1126, 0.3934, 0.1007, 0.4, 0.09877, 0.3967, 0.1099, 0.3905, 0.1161, 0.4002, 0.1024, 0.4079, 0.1007, 0.4, 0.1126, 0.3934, 0.1183, 0.407, 0.1028, 0.4156, 0.1024, 0.4079, 0.1161, 0.4002, 0.8781, 0.317, 0.8837, 0.3067, 0.8889, 0.3093, 0.8835, 0.3192, 0.7228, 0.4068, 0.7382, 0.4154, 0.7362, 0.4187, 0.7201, 0.4097, 0.7262, 0.3999, 0.7399, 0.4075, 0.7382, 0.4154, 0.7228, 0.4068, 0.7284, 0.3932, 0.7403, 0.3998, 0.7399, 0.4075, 0.7262, 0.3999, 0.8518, 0.4016, 0.8577, 0.407, 0.8525, 0.4096, 0.8467, 0.4042, 0.1007, 0.4, 0.08546, 0.4041, 0.08334, 0.4008, 0.09877, 0.3967, 0.1024, 0.4079, 0.08751, 0.4118, 0.08546, 0.4041, 0.1007, 0.4, 0.1028, 0.4156, 0.08829, 0.4195, 0.08751, 0.4118, 0.1024, 0.4079, 0.8837, 0.3067, 0.8891, 0.3016, 0.8944, 0.3042, 0.8889, 0.3093, 0.7382, 0.4154, 0.7527, 0.4192, 0.7506, 0.4226, 0.7362, 0.4187, 0.7399, 0.4075, 0.7548, 0.4115, 0.7527, 0.4192, 0.7382, 0.4154, 0.7403, 0.3998, 0.7556, 0.4039, 0.7548, 0.4115, 0.7399, 0.4075, 0.8577, 0.407, 0.8625, 0.4214, 0.8571, 0.4235, 0.8525, 0.4096, 0.08546, 0.4041, 0.07054, 0.4168, 0.06789, 0.4139, 0.08334, 0.4008, 0.08751, 0.4118, 0.07385, 0.4235, 0.07054, 0.4168, 0.08546, 0.4041, 0.08829, 0.4195, 0.07589, 0.43, 0.07385, 0.4235, 0.08751, 0.4118, 0.8891, 0.3016, 0.8929, 0.2906, 0.8983, 0.2927, 0.8944, 0.3042, 0.7527, 0.4192, 0.7651, 0.4298, 0.7625, 0.4327, 0.7506, 0.4226, 0.7548, 0.4115, 0.7685, 0.4231, 0.7651, 0.4298, 0.7527, 0.4192, 0.7556, 0.4039, 0.7705, 0.4165, 0.7685, 0.4231, 0.7548, 0.4115, 0.8625, 0.4214, 0.8658, 0.4422, 0.8603, 0.4438, 0.8571, 0.4235, 0.07054, 0.4168, 0.05731, 0.4361, 0.05433, 0.4338, 0.06789, 0.4139, 0.07385, 0.4235, 0.06144, 0.4416, 0.05731, 0.4361, 0.07054, 0.4168, 0.07589, 0.43, 0.0643, 0.447, 0.06144, 0.4416, 0.07385, 0.4235, 0.8929, 0.2906, 0.8956, 0.2732, 0.901, 0.2749, 0.8983, 0.2927, 0.7651, 0.4298, 0.7767, 0.4468, 0.7738, 0.4491, 0.7625, 0.4327, 0.7685, 0.4231, 0.7809, 0.4413, 0.7767, 0.4468, 0.7651, 0.4298, 0.7705, 0.4165, 0.7837, 0.4359, 0.7809, 0.4413, 0.7685, 0.4231, 0.8658, 0.4422, 0.8677, 0.4681, 0.8622, 0.4693, 0.8603, 0.4438, 0.05731, 0.4361, 0.04565, 0.4608, 0.04247, 0.4588, 0.05433, 0.4338, 0.06144, 0.4416, 0.05027, 0.4652, 0.04565, 0.4608, 0.05731, 0.4361, 0.0643, 0.447, 0.05362, 0.4696, 0.05027, 0.4652, 0.06144, 0.4416, 0.8956, 0.2732, 0.8973, 0.2504, 0.9028, 0.2515, 0.901, 0.2749, 0.7767, 0.4468, 0.7874, 0.4693, 0.7842, 0.4713, 0.7738, 0.4491, 0.7809, 0.4413, 0.792, 0.4649, 0.7874, 0.4693, 0.7767, 0.4468, 0.7837, 0.4359, 0.7954, 0.4605, 0.792, 0.4649, 0.7809, 0.4413, 0.8677, 0.4681, 0.8686, 0.4979, 0.863, 0.4987, 0.8622, 0.4693, 0.04565, 0.4608, 0.03543, 0.4896, 0.03213, 0.488, 0.04247, 0.4588, 0.05027, 0.4652, 0.04035, 0.4932, 0.03543, 0.4896, 0.04565, 0.4608, 0.05362, 0.4696, 0.04399, 0.4967, 0.04035, 0.4932, 0.05027, 0.4652, 0.8973, 0.2504, 0.898, 0.223, 0.9036, 0.2238, 0.9028, 0.2515, 0.7874, 0.4693, 0.797, 0.4964, 0.7937, 0.498, 0.7842, 0.4713, 0.792, 0.4649, 0.802, 0.4928, 0.797, 0.4964, 0.7874, 0.4693, 0.7954, 0.4605, 0.8056, 0.4893, 0.802, 0.4928, 0.792, 0.4649, 0.8686, 0.4979, 0.8685, 0.5306, 0.8629, 0.5311, 0.863, 0.4987, 0.8723, 0.4997, 0.8722, 0.5321, 0.8685, 0.5306, 0.8686, 0.4979, 0.04035, 0.4932, 0.03167, 0.5244, 0.02657, 0.5214, 0.03543, 0.4896, 0.04399, 0.4967, 0.0355, 0.5272, 0.03167, 0.5244, 0.04035, 0.4932, 0.898, 0.223, 0.8979, 0.1922, 0.9035, 0.1928, 0.9036, 0.2238, 0.8943, 0.2248, 0.8942, 0.1938, 0.8979, 0.1922, 0.898, 0.223, 0.802, 0.4928, 0.8106, 0.524, 0.8055, 0.527, 0.797, 0.4964, 0.8056, 0.4893, 0.8145, 0.5212, 0.8106, 0.524, 0.802, 0.4928, 0.8685, 0.5306, 0.8676, 0.5651, 0.8621, 0.5654, 0.8629, 0.5311, 0.8722, 0.5321, 0.8713, 0.5664, 0.8676, 0.5651, 0.8685, 0.5306, 0.03167, 0.5244, 0.02422, 0.5578, 0.019, 0.5554, 0.02657, 0.5214, 0.0355, 0.5272, 0.02817, 0.5601, 0.02422, 0.5578, 0.03167, 0.5244, 0.8979, 0.1922, 0.8971, 0.1593, 0.9026, 0.1596, 0.9035, 0.1928, 0.8942, 0.1938, 0.8934, 0.1606, 0.8971, 0.1593, 0.8979, 0.1922, 0.8106, 0.524, 0.8181, 0.5574, 0.8129, 0.5598, 0.8055, 0.527, 0.8145, 0.5212, 0.822, 0.5551, 0.8181, 0.5574, 0.8106, 0.524, 0.8676, 0.5651, 0.8661, 0.6005, 0.8606, 0.6006, 0.8621, 0.5654, 0.8713, 0.5664, 0.8698, 0.6016, 0.8661, 0.6005, 0.8676, 0.5651, 0.02422, 0.5578, 0.01801, 0.5922, 0.0127, 0.5903, 0.019, 0.5554, 0.02817, 0.5601, 0.02204, 0.594, 0.01801, 0.5922, 0.02422, 0.5578, 0.8971, 0.1593, 0.8956, 0.1252, 0.9012, 0.1253, 0.9026, 0.1596, 0.8934, 0.1606, 0.8919, 0.1263, 0.8956, 0.1252, 0.8971, 0.1593, 0.8181, 0.5574, 0.8243, 0.5919, 0.819, 0.5938, 0.8129, 0.5598, 0.822, 0.5551, 0.8283, 0.59, 0.8243, 0.5919, 0.8181, 0.5574, 0.8661, 0.6005, 0.8641, 0.6357, 0.8585, 0.6356, 0.8606, 0.6006, 0.8698, 0.6016, 0.8678, 0.6366, 0.8641, 0.6357, 0.8661, 0.6005, 0.01801, 0.5922, 0.01303, 0.6266, 0.007661, 0.6251, 0.0127, 0.5903, 0.02204, 0.594, 0.01712, 0.628, 0.01303, 0.6266, 0.01801, 0.5922, 0.8956, 0.1252, 0.8937, 0.09125, 0.8992, 0.09119, 0.9012, 0.1253, 0.8919, 0.1263, 0.8899, 0.09218, 0.8937, 0.09125, 0.8956, 0.1252, 0.8243, 0.5919, 0.8293, 0.6263, 0.8239, 0.6278, 0.819, 0.5938, 0.8283, 0.59, 0.8334, 0.6249, 0.8293, 0.6263, 0.8243, 0.5919, 0.8641, 0.6357, 0.8616, 0.6696, 0.8562, 0.6693, 0.8585, 0.6356, 0.8678, 0.6366, 0.8654, 0.6703, 0.8616, 0.6696, 0.8641, 0.6357, 0.01303, 0.6266, 0.009277, 0.6599, 0.003864, 0.6588, 0.007661, 0.6251, 0.01712, 0.628, 0.01342, 0.6609, 0.009277, 0.6599, 0.01303, 0.6266, 0.8937, 0.09125, 0.8914, 0.05848, 0.8968, 0.05825, 0.8992, 0.09119, 0.8899, 0.09218, 0.8876, 0.05924, 0.8914, 0.05848, 0.8937, 0.09125, 0.8293, 0.6263, 0.833, 0.6596, 0.8276, 0.6607, 0.8239, 0.6278, 0.8334, 0.6249, 0.8372, 0.6586, 0.833, 0.6596, 0.8293, 0.6263, 0.8616, 0.6696, 0.859, 0.7012, 0.8535, 0.7008, 0.8562, 0.6693, 0.8654, 0.6703, 0.8628, 0.7018, 0.859, 0.7012, 0.8616, 0.6696, 0.009277, 0.6599, 0.006751, 0.691, 0.001303, 0.6903, 0.003864, 0.6588, 0.01342, 0.6609, 0.01093, 0.6915, 0.006751, 0.691, 0.009277, 0.6599, 0.8914, 0.05848, 0.8888, 0.02805, 0.8943, 0.02764, 0.8968, 0.05825, 0.8876, 0.05924, 0.885, 0.02863, 0.8888, 0.02805, 0.8914, 0.05848, 0.833, 0.6596, 0.8356, 0.6906, 0.8301, 0.6913, 0.8276, 0.6607, 0.8372, 0.6586, 0.8397, 0.69, 0.8356, 0.6906, 0.833, 0.6596, 0.859, 0.7012, 0.8563, 0.7289, 0.8508, 0.7285, 0.8535, 0.7008, 0.8628, 0.7018, 0.86, 0.7294, 0.8563, 0.7289, 0.859, 0.7012, 0.006751, 0.691, 0.005448, 0.7187, 0.0, 0.718, 0.001303, 0.6903, 0.01093, 0.6915, 0.009624, 0.7193, 0.005448, 0.7187, 0.006751, 0.691, 0.8888, 0.02805, 0.8861, 0.0004097, 0.8915, 0.0, 0.8943, 0.02764, 0.885, 0.02863, 0.8823, 0.0009896, 0.8861, 0.0004097, 0.8888, 0.02805, 0.8356, 0.6906, 0.8369, 0.7184, 0.8314, 0.7191, 0.8301, 0.6913, 0.8397, 0.69, 0.841, 0.7178, 0.8369, 0.7184, 0.8356, 0.6906])
me_mesh.materials.append(mat_coppertube)
me_mesh.use_remesh_preserve_volume = False
me_mesh.use_remesh_preserve_attributes = False
me_mesh.use_mirror_vertex_groups = False
me_mesh.update()
me_cylinder = bpy.data.meshes.new('Cylinder')
me_cylinder.from_pydata([(0.2121, 0.2121, -0.04834), (0.2772, 0.1148, -0.04834), (0.3, -1.311e-08, -0.04834), (0.2772, -0.1148, -0.04834), (0.2121, -0.2121, -0.04834), (0.1148, -0.2772, -0.04834), (4.53e-08, -0.3, -0.04834), (-0.1148, -0.2772, -0.04834), (-0.2121, -0.2121, -0.04834), (-0.2772, -0.1148, -0.04834), (-0.3, 3.577e-09, -0.04834), (-0.2772, 0.1148, -0.04834), (-0.2121, 0.2121, -0.04834), (-0.1148, 0.2772, -0.04834), (1.955e-07, 0.3, -0.04834), (0.1148, 0.2772, -0.04834), (0.2121, 0.2121, 0.04834), (0.2772, 0.1148, 0.04834), (0.3, -3.874e-07, 0.04834), (0.2772, -0.1148, 0.04834), (0.2121, -0.2121, 0.04834), (0.1148, -0.2772, 0.04834), (-5.794e-07, -0.3, 0.04834), (-0.1148, -0.2772, 0.04834), (-0.2121, -0.2121, 0.04834), (-0.2772, -0.1148, 0.04834), (-0.3, 7.713e-07, 0.04834), (-0.2772, 0.1148, 0.04834), (-0.2121, 0.2121, 0.04834), (-0.1148, 0.2772, 0.04834), (9.632e-07, 0.3, 0.04834), (0.1148, 0.2772, 0.04834), (0.1341, 0.3238, 0.05648), (1.125e-06, 0.3505, 0.05648), (-0.1341, 0.3238, 0.05648), (-0.2478, 0.2479, 0.05648), (-0.3238, 0.1341, 0.05648), (-0.3505, 9.012e-07, 0.05648), (-0.3238, -0.1341, 0.05648), (-0.2479, -0.2478, 0.05648), (-0.1341, -0.3238, 0.05648), (-6.769e-07, -0.3505, 0.05648), (0.1341, -0.3238, 0.05648), (0.2478, -0.2479, 0.05648), (0.3238, -0.1341, 0.05648), (0.3505, -4.527e-07, 0.05648), (0.3238, 0.1341, 0.05648), (0.2479, 0.2478, 0.05648), (0.1341, 0.3238, -0.05648), (2.284e-07, 0.3505, -0.05648), (-0.1341, 0.3238, -0.05648), (-0.2478, 0.2479, -0.05648), (-0.3238, 0.1341, -0.05648), (-0.3505, 4.18e-09, -0.05648), (-0.3238, -0.1341, -0.05648), (-0.2478, -0.2479, -0.05648), (-0.1341, -0.3238, -0.05648), (5.293e-08, -0.3505, -0.05648), (0.1341, -0.3238, -0.05648), (0.2479, -0.2479, -0.05648), (0.3238, -0.1341, -0.05648), (0.3505, -1.532e-08, -0.05648), (0.3238, 0.1341, -0.05648), (0.2479, 0.2479, -0.05648)], [], [(0, 1, 17, 16), (1, 2, 18, 17), (2, 3, 19, 18), (3, 4, 20, 19), (4, 5, 21, 20), (5, 6, 22, 21), (6, 7, 23, 22), (7, 8, 24, 23), (8, 9, 25, 24), (9, 10, 26, 25), (10, 11, 27, 26), (11, 12, 28, 27), (12, 13, 29, 28), (13, 14, 30, 29), (14, 15, 31, 30), (15, 0, 16, 31), (16, 47, 32, 31), (63, 0, 15, 48), (31, 32, 33, 30), (14, 49, 48, 15), (30, 33, 34, 29), (13, 50, 49, 14), (29, 34, 35, 28), (12, 51, 50, 13), (28, 35, 36, 27), (11, 52, 51, 12), (27, 36, 37, 26), (10, 53, 52, 11), (26, 37, 38, 25), (9, 54, 53, 10), (25, 38, 39, 24), (8, 55, 54, 9), (24, 39, 40, 23), (7, 56, 55, 8), (23, 40, 41, 22), (6, 57, 56, 7), (22, 41, 42, 21), (5, 58, 57, 6), (21, 42, 43, 20), (4, 59, 58, 5), (20, 43, 44, 19), (3, 60, 59, 4), (19, 44, 45, 18), (2, 61, 60, 3), (18, 45, 46, 17), (1, 62, 61, 2), (17, 46, 47, 16), (0, 63, 62, 1), (46, 62, 63, 47), (45, 61, 62, 46), (44, 60, 61, 45), (43, 59, 60, 44), (42, 58, 59, 43), (41, 57, 58, 42), (40, 56, 57, 41), (39, 55, 56, 40), (38, 54, 55, 39), (37, 53, 54, 38), (36, 52, 53, 37), (35, 51, 52, 36), (34, 50, 51, 35), (33, 49, 50, 34), (32, 48, 49, 33), (48, 32, 47, 63)])
_uv = me_cylinder.uv_layers.new(name='UVMap')
_uv.uv.foreach_set('vector', [0.2464, 0.7836, 0.2464, 0.6915, 0.3167, 0.6915, 0.3167, 0.7836, 0.2464, 0.6915, 0.2464, 0.6063, 0.3167, 0.6063, 0.3167, 0.6915, 0.2464, 0.6063, 0.2464, 0.5412, 0.3167, 0.5412, 0.3167, 0.6063, 0.5703, 0.5412, 0.5703, 0.6263, 0.5, 0.6263, 0.5, 0.5412, 0.5703, 0.6263, 0.5703, 0.7185, 0.5, 0.7185, 0.5, 0.6263, 0.5703, 0.7185, 0.5703, 0.8036, 0.5, 0.8036, 0.5, 0.7185, 0.5703, 0.8036, 0.5703, 0.8687, 0.5, 0.8687, 0.5, 0.8036, 0.5703, 0.8036, 0.5703, 0.7185, 0.6406, 0.7185, 0.6406, 0.8036, 0.5703, 0.7185, 0.5703, 0.6263, 0.6406, 0.6263, 0.6406, 0.7185, 0.5703, 0.6263, 0.5703, 0.5412, 0.6406, 0.5412, 0.6406, 0.6263, 0.3989, 0.8687, 0.3989, 0.8036, 0.4692, 0.8036, 0.4692, 0.8687, 0.3989, 0.8036, 0.3989, 0.7185, 0.4692, 0.7185, 0.4692, 0.8036, 0.3989, 0.7185, 0.3989, 0.6263, 0.4692, 0.6263, 0.4692, 0.7185, 0.3989, 0.6263, 0.3989, 0.5412, 0.4692, 0.5412, 0.4692, 0.6263, 0.2464, 0.9339, 0.2464, 0.8687, 0.3167, 0.8687, 0.3167, 0.9339, 0.2464, 0.8687, 0.2464, 0.7836, 0.3167, 0.7836, 0.3167, 0.8687, 0.0686, 0.4018, 0.03806, 0.4239, 1.084e-07, 0.3244, 0.03603, 0.3167, 0.5381, 0.4239, 0.5686, 0.4018, 0.6288, 0.4669, 0.6084, 0.5, 0.03603, 0.3167, 1.084e-07, 0.3244, 0.0, 0.2168, 0.03603, 0.2245, 0.7074, 0.5022, 0.7003, 0.5412, 0.6084, 0.5, 0.6288, 0.4669, 0.03603, 0.2245, 0.0, 0.2168, 0.03806, 0.1173, 0.0686, 0.1394, 0.7926, 0.5022, 0.7997, 0.5412, 0.7003, 0.5412, 0.7074, 0.5022, 0.0686, 0.1394, 0.03806, 0.1173, 0.1084, 0.0412, 0.1288, 0.07426, 0.8712, 0.4669, 0.8916, 0.5, 0.7997, 0.5412, 0.7926, 0.5022, 0.1288, 0.07426, 0.1084, 0.0412, 0.2003, 7.037e-08, 0.2074, 0.039, 0.9314, 0.4018, 0.9619, 0.4239, 0.8916, 0.5, 0.8712, 0.4669, 0.2074, 0.039, 0.2003, 7.037e-08, 0.2997, 0.0, 0.2926, 0.039, 0.964, 0.3167, 1.0, 0.3244, 0.9619, 0.4239, 0.9314, 0.4018, 0.2926, 0.039, 0.2997, 0.0, 0.3916, 0.0412, 0.3712, 0.07426, 0.964, 0.2245, 1.0, 0.2168, 1.0, 0.3244, 0.964, 0.3167, 0.3712, 0.07426, 0.3916, 0.0412, 0.4619, 0.1173, 0.4314, 0.1394, 0.9314, 0.1394, 0.9619, 0.1173, 1.0, 0.2168, 0.964, 0.2245, 0.4314, 0.1394, 0.4619, 0.1173, 0.5, 0.2168, 0.464, 0.2245, 0.8712, 0.07426, 0.8916, 0.0412, 0.9619, 0.1173, 0.9314, 0.1394, 0.464, 0.2245, 0.5, 0.2168, 0.5, 0.3244, 0.464, 0.3167, 0.7926, 0.039, 0.7997, 0.0, 0.8916, 0.0412, 0.8712, 0.07426, 0.464, 0.3167, 0.5, 0.3244, 0.4619, 0.4239, 0.4314, 0.4018, 0.7074, 0.039, 0.7003, 0.0, 0.7997, 0.0, 0.7926, 0.039, 0.4314, 0.4018, 0.4619, 0.4239, 0.3916, 0.5, 0.3712, 0.4669, 0.6288, 0.07426, 0.6084, 0.0412, 0.7003, 0.0, 0.7074, 0.039, 0.3712, 0.4669, 0.3916, 0.5, 0.2997, 0.5412, 0.2926, 0.5022, 0.5686, 0.1394, 0.5381, 0.1173, 0.6084, 0.0412, 0.6288, 0.07426, 0.2926, 0.5022, 0.2997, 0.5412, 0.2003, 0.5412, 0.2074, 0.5022, 0.536, 0.2245, 0.5, 0.2168, 0.5381, 0.1173, 0.5686, 0.1394, 0.2074, 0.5022, 0.2003, 0.5412, 0.1084, 0.5, 0.1288, 0.4669, 0.536, 0.3167, 0.5, 0.3244, 0.5, 0.2168, 0.536, 0.2245, 0.1288, 0.4669, 0.1084, 0.5, 0.03806, 0.4239, 0.0686, 0.4018, 0.5686, 0.4018, 0.5381, 0.4239, 0.5, 0.3244, 0.536, 0.3167, 4.064e-08, 0.7168, 0.08214, 0.7168, 0.08214, 0.8244, 8.94e-08, 0.8244, 1.355e-08, 0.6173, 0.08214, 0.6173, 0.08214, 0.7168, 4.064e-08, 0.7168, 0.0, 0.5412, 0.08214, 0.5412, 0.08214, 0.6173, 1.355e-08, 0.6173, 0.1643, 0.6407, 0.08214, 0.6407, 0.08214, 0.5412, 0.1643, 0.5412, 0.1643, 0.7483, 0.08214, 0.7483, 0.08214, 0.6407, 0.1643, 0.6407, 0.1643, 0.8478, 0.08214, 0.8478, 0.08214, 0.7483, 0.1643, 0.7483, 0.1643, 0.9239, 0.08214, 0.9239, 0.08214, 0.8478, 0.1643, 0.8478, 0.3989, 0.6407, 0.3167, 0.6407, 0.3167, 0.5412, 0.3989, 0.5412, 0.3989, 0.7483, 0.3167, 0.7483, 0.3167, 0.6407, 0.3989, 0.6407, 0.3989, 0.8478, 0.3167, 0.8478, 0.3167, 0.7483, 0.3989, 0.7483, 0.2464, 0.6173, 0.1643, 0.6173, 0.1643, 0.5412, 0.2464, 0.5412, 0.2464, 0.7168, 0.1643, 0.7168, 0.1643, 0.6173, 0.2464, 0.6173, 0.2464, 0.8244, 0.1643, 0.8244, 0.1643, 0.7168, 0.2464, 0.7168, 0.2464, 0.9239, 0.1643, 0.9239, 0.1643, 0.8244, 0.2464, 0.8244, 1.138e-07, 0.9239, 0.08214, 0.9239, 0.08214, 1.0, 1.49e-07, 1.0, 0.08214, 0.9239, 1.138e-07, 0.9239, 8.94e-08, 0.8244, 0.08214, 0.8244])
me_cylinder.materials.append(mat_copperwire)
me_cylinder.use_remesh_preserve_volume = False
me_cylinder.use_remesh_preserve_attributes = False
me_cylinder.use_mirror_vertex_groups = False
me_cylinder.update()

# ---- objects
ob_cube_001 = bpy.data.objects.new('Cube.001', me_cube_001)
ob_curve = bpy.data.objects.new('Curve', me_mesh)
ob_cylinder = bpy.data.objects.new('Cylinder', me_cylinder)

# ---- transforms, parenting, visibility, modifiers, constraints
ob_cube_001.location = (0.1063, -0.2223, 1.104)
ob_cube_001.lock_rotations_4d = False
ob_cube_001.empty_display_type = 'ARROWS'
ob_cube_001.lineart.crease_threshold = 0.0
ob_curve.location = (-3.39, -0.2223, 4.593)
ob_curve.lock_rotations_4d = False
ob_curve.empty_display_type = 'ARROWS'
ob_curve.lineart.crease_threshold = 0.0
ob_cylinder.location = (-3.19, -0.2223, 1.639)
ob_cylinder.lock_rotations_4d = False
ob_cylinder.empty_display_type = 'ARROWS'
ob_cylinder.lineart.crease_threshold = 0.0
_m = ob_cylinder.modifiers.new('Subsurf', 'SUBSURF')
_m.uv_smooth = 'PRESERVE_CORNERS'
_m.quality = 2
_m.show_only_control_edges = False

# ---- collection membership
col_collection_1.objects.link(ob_cube_001)
col_collection_1.objects.link(ob_curve)
col_collection_1.objects.link(ob_cylinder)

# ---- scene / render settings (as saved in the file)
scene.frame_start = 1; scene.frame_end = 250; scene.frame_set(1)
scene.render.engine = 'BLENDER_EEVEE_NEXT'
scene.render.resolution_percentage = 50
scene.render.dither_intensity = 0.0
scene.cycles.use_denoising = False
scene.cycles.samples = 128
scene.cycles.sampling_pattern = 'TABULATED_SOBOL'
scene.cycles.light_sampling_threshold = 0.0
scene.cycles.use_adaptive_sampling = False
scene.cycles.use_light_tree = False
scene.cycles.blur_glossy = 0.0
scene.cycles.sample_clamp_indirect = 0.0
scene.view_settings.view_transform = 'Standard'
bpy.context.view_layer.update()

# ---- added for rendering (the .blend has no active camera and no usable light): camera, sun
cam_auto = bpy.data.cameras.new('AutoCamera')
cam_auto.lens = 50.0
cam_auto.sensor_width = 36.0
cam_auto.clip_end = 1000.0
ob_auto_camera = bpy.data.objects.new('AutoCamera', cam_auto)
scene.collection.objects.link(ob_auto_camera)
ob_auto_camera.location = (13.508, -16.3043, 16.5433)
ob_auto_camera.rotation_euler = (1.09748, -7.21219e-08, 0.694738)
scene.camera = ob_auto_camera
light_auto_sun = bpy.data.lights.new('AutoSun', 'SUN')
light_auto_sun.energy = 3.0
light_auto_sun.angle = 0.0523599
ob_auto_sun = bpy.data.objects.new('AutoSun', light_auto_sun)
scene.collection.objects.link(ob_auto_sun)
ob_auto_sun.rotation_euler = (0.872665, 0.174533, 0.523599)
bpy.context.view_layer.update()
